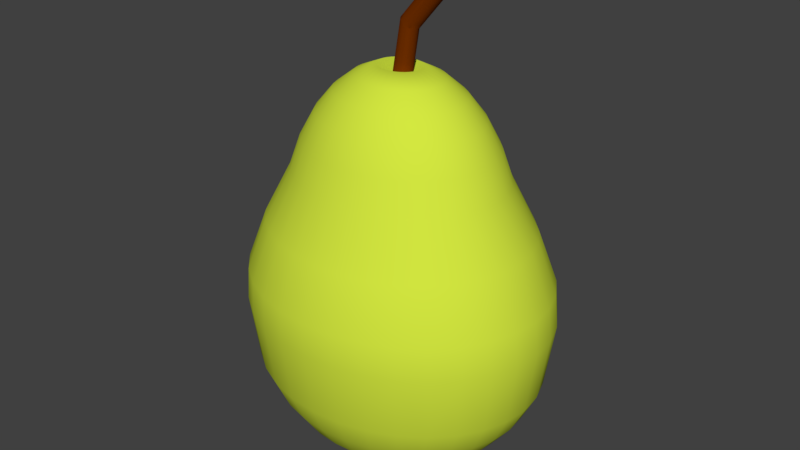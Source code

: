 # Source: Pear.blend  (saved by Blender 2.78.0; exported with 4.5.12 LTS)
import bpy
from mathutils import Matrix  # noqa: F401  (used for matrix-valued properties, if any)

bpy.ops.wm.read_factory_settings(use_empty=True)
scene = bpy.context.scene
scene.name = 'Scene'

# ---- collections
col_collection_1 = bpy.data.collections.new('Collection 1'); scene.collection.children.link(col_collection_1)

# ---- materials (node trees are filled in below, after node groups)
mat_wood_bottom = bpy.data.materials.new('Wood/Bottom')
mat_wood_bottom.alpha_threshold = 0.0
mat_wood_bottom.use_transparent_shadow = False
mat_wood_bottom.diffuse_color = (0.1679, 0.02879, 0.0, 1.0)
mat_wood_bottom.roughness = 0.5
mat_wood_bottom.specular_intensity = 0.0
mat_pear = bpy.data.materials.new('Pear')
mat_pear.alpha_threshold = 0.0
mat_pear.use_transparent_shadow = False
mat_pear.diffuse_color = (0.6515, 0.8, 0.05127, 1.0)
mat_pear.roughness = 0.5

# ---- material node trees

# ---- world
world_world = bpy.data.worlds.new('World'); scene.world = world_world
world_world.color = (0.05088, 0.05088, 0.05088)
world_world.use_sun_shadow = False
world_world.sun_shadow_jitter_overblur = 0.0
world_world.cycles.sampling_method = 'MANUAL'

# ---- meshes
me_mesh = bpy.data.meshes.new('Mesh')
me_mesh.from_pydata([(-2.341, 0.7638, -0.9814), (4.269, 1.104, 0.9444), (-2.114, 0.7408, -0.9836), (4.495, 1.048, 0.9315), (-1.896, 0.6798, -0.9858), (4.707, 1.06, 0.9196), (-1.696, 0.5833, -0.9877), (4.896, 0.8655, 0.9091), (-1.521, 0.4549, -0.9894), (4.933, 0.7542, 0.9004), (-1.379, 0.2997, -0.9907), (5.057, 0.553, 0.894), (-1.277, 0.1241, -0.9916), (5.264, 0.332, 0.89), (-1.217, -0.065, -0.992), (5.305, 0.09955, 0.8996), (-1.2, -0.261, -0.9919), (5.299, -0.1353, 0.9008), (-1.226, -0.4564, -0.9914), (5.249, -0.3636, 0.9047), (-1.295, -0.6436, -0.9904), (5.156, -0.5766, 0.9), (-1.404, -0.8156, -0.989), (5.023, -0.766, 0.9085), (-1.55, -0.9656, -0.9873), (4.856, -0.9246, 0.9188), (-1.727, -1.088, -0.9853), (4.661, -1.046, 0.9307), (-1.927, -1.178, -0.9832), (4.445, -1.227, 0.9436), (-2.144, -1.232, -0.9809), (4.217, -1.13, 0.957), (-2.369, -1.249, -0.9787), (3.986, -1.09, 0.9704), (-2.594, -1.227, -0.9766), (3.76, -0.8891, 0.9834), (-2.809, -1.167, -0.9746), (3.548, -0.7894, 0.9953), (-3.006, -1.072, -0.9729), (3.359, -0.7954, 1.006), (-3.179, -0.9452, -0.9715), (3.38, -0.6828, 1.014), (-3.32, -0.7915, -0.9704), (3.256, -0.4816, 1.021), (-3.426, -0.6162, -0.9697), (3.172, -0.2606, 1.025), (-3.494, -0.4259, -0.9693), (2.951, -0.02815, 1.026), (-3.515, -0.2286, -0.9692), (2.956, 0.2067, 1.025), (-3.49, -0.03192, -0.9696), (3.006, 0.435, 1.029), (-3.422, 0.1566, -0.9704), (3.099, 0.5292, 1.015), (-3.313, 0.3296, -0.9716), (3.232, 0.7187, 1.006), (-3.167, 0.4805, -0.9731), (3.399, 0.8773, 0.9961), (-2.989, 0.6035, -0.9749), (3.594, 0.999, 0.9965), (-2.787, 0.6938, -0.9769), (3.81, 1.079, 0.9836), (-2.568, 0.7479, -0.9791), (4.038, 1.115, 0.9702), (3.504, 1.031, 0.8583), (3.693, 0.9842, 0.8475), (3.869, 0.9012, 0.8376), (4.027, 0.7851, 0.8288), (4.16, 0.6405, 0.8216), (4.264, 0.4729, 0.8163), (4.334, 0.2887, 0.8129), (4.367, 0.09497, 0.8117), (4.363, -0.1008, 0.8128), (4.321, -0.291, 0.816), (4.243, -0.4685, 0.8212), (4.133, -0.6263, 0.8283), (3.994, -0.7585, 0.8369), (3.831, -0.86, 0.8468), (3.651, -0.9267, 0.8576), (3.461, -0.9563, 0.8688), (3.268, -0.9475, 0.88), (3.08, -0.9007, 0.8907), (2.904, -0.8176, 0.9007), (2.746, -0.7016, 0.9094), (2.612, -0.557, 0.9166), (2.509, -0.3893, 0.922), (2.439, -0.2051, 0.9253), (2.406, -0.01145, 0.9265), (2.41, 0.1843, 0.9255), (2.452, 0.3745, 0.9223), (2.529, 0.552, 0.917), (2.64, 0.7099, 0.9099), (2.779, 0.842, 0.9013), (2.942, 0.9435, 0.8914), (3.122, 1.01, 0.8807), (3.311, 1.04, 0.8695), (0.326, 0.8235, 0.4463), (0.5025, 0.7405, 0.4364), (0.6604, 0.6245, 0.4277), (0.7937, 0.4798, 0.4205), (0.8973, 0.3122, 0.4151), (0.9672, 0.128, 0.4118), (1.001, -0.06568, 0.4106), (0.9964, -0.2614, 0.4116), (0.9546, -0.4517, 0.4148), (0.8769, -0.6291, 0.4201), (0.7663, -0.787, 0.4271), (0.627, -0.9192, 0.4358), (0.4643, -1.021, 0.4457), (0.2846, -1.087, 0.4564), (0.0947, -1.117, 0.4676), (-0.09808, -1.108, 0.4788), (-0.2863, -1.061, 0.4896), (-0.4628, -0.9783, 0.4995), (-0.6208, -0.8622, 0.5083), (-0.7541, -0.7176, 0.5155), (-0.8577, -0.55, 0.5208), (-0.9275, -0.3658, 0.5242), (-0.961, -0.1721, 0.5253), (-0.9567, 0.02364, 0.5243), (-0.915, 0.2139, 0.5211), (-0.8373, 0.3914, 0.5159), (-0.7266, 0.5492, 0.5088), (-0.5873, 0.6814, 0.5001), (-0.4247, 0.7828, 0.4903), (-0.245, 0.8496, 0.4795), (-0.05505, 0.8792, 0.4683), (0.1377, 0.8704, 0.4571), (0.6089, 0.8928, 0.5133), (0.7972, 0.846, 0.5025), (0.9736, 0.763, 0.4925), (1.132, 0.6469, 0.4838), (1.265, 0.5023, 0.4766), (1.368, 0.3347, 0.4712), (1.438, 0.1505, 0.4679), (1.472, -0.04319, 0.4667), (1.468, -0.2389, 0.4678), (1.426, -0.4292, 0.471), (1.348, -0.6066, 0.4762), (1.237, -0.7645, 0.4833), (1.098, -0.8967, 0.4919), (0.9355, -0.9981, 0.5018), (0.7558, -1.065, 0.5126), (0.5659, -1.094, 0.5237), (0.3731, -1.086, 0.5349), (0.1849, -1.039, 0.5457), (0.008371, -0.9558, 0.5557), (-0.1496, -0.8398, 0.5644), (-0.2829, -0.6951, 0.5716), (-0.3865, -0.5275, 0.577), (-0.4563, -0.3433, 0.5803), (-0.4898, -0.1496, 0.5815), (-0.4855, 0.04612, 0.5805), (-0.4438, 0.2364, 0.5773), (-0.3661, 0.4138, 0.572), (-0.2555, 0.5717, 0.5649), (-0.1161, 0.7039, 0.5563), (0.0465, 0.8053, 0.5464), (0.2262, 0.8721, 0.5357), (0.4161, 0.9016, 0.5245), (-2.341, 0.7638, -0.9814), (-2.114, 0.7408, -0.9836), (4.495, 1.048, 0.9315), (4.269, 1.104, 0.9444), (-1.896, 0.6798, -0.9858), (4.707, 1.06, 0.9196), (-1.696, 0.5833, -0.9877), (4.896, 0.8655, 0.9091), (-1.521, 0.4549, -0.9894), (4.933, 0.7542, 0.9004), (-1.379, 0.2997, -0.9907), (5.057, 0.553, 0.894), (-1.277, 0.1241, -0.9916), (5.264, 0.332, 0.89), (-1.217, -0.065, -0.992), (5.305, 0.09955, 0.8996), (-1.2, -0.261, -0.9919), (5.299, -0.1353, 0.9008), (-1.226, -0.4564, -0.9914), (5.249, -0.3636, 0.9047), (-1.295, -0.6436, -0.9904), (5.156, -0.5766, 0.9), (-1.404, -0.8156, -0.989), (5.023, -0.766, 0.9085), (-1.55, -0.9656, -0.9873), (4.856, -0.9246, 0.9188), (-1.727, -1.088, -0.9853), (4.661, -1.046, 0.9307), (-1.927, -1.178, -0.9832), (4.445, -1.227, 0.9436), (4.445, -1.227, 0.9436), (-2.144, -1.232, -0.9809), (4.217, -1.13, 0.957), (-2.369, -1.249, -0.9787), (3.986, -1.09, 0.9704), (-2.594, -1.227, -0.9766), (-2.809, -1.167, -0.9746), (-3.006, -1.072, -0.9729), (-3.179, -0.9452, -0.9715), (-3.32, -0.7915, -0.9704), (-3.426, -0.6162, -0.9697), (-3.494, -0.4259, -0.9693), (-3.515, -0.2286, -0.9692), (-3.49, -0.03192, -0.9696), (-3.422, 0.1566, -0.9704), (-3.313, 0.3296, -0.9716), (-3.167, 0.4805, -0.9731), (-2.989, 0.6035, -0.9749), (-2.787, 0.6938, -0.9769), (3.81, 1.079, 0.9836), (3.81, 1.079, 0.9836), (-2.568, 0.7479, -0.9791), (4.038, 1.115, 0.9702), (4.038, 1.115, 0.9702), (0.6089, 0.8928, 0.5133), (3.268, -0.9475, 0.88), (3.268, -0.9475, 0.88), (3.311, 1.04, 0.8695), (3.461, -0.9563, 0.8688), (0.5659, -1.094, 0.5237), (0.3731, -1.086, 0.5349), (-0.09808, -1.108, 0.4788), (0.4161, 0.9016, 0.5245), (0.1377, 0.8704, 0.4571), (0.326, 0.8235, 0.4463), (0.5025, 0.7405, 0.4364), (0.6604, 0.6245, 0.4277), (0.627, -0.9192, 0.4358), (0.4643, -1.021, 0.4457), (-0.2863, -1.061, 0.4896), (-0.4628, -0.9783, 0.4995), (-0.4247, 0.7828, 0.4903)], [], [(64, 163, 162, 65), (65, 162, 165, 66), (66, 165, 167, 67), (67, 167, 169, 68), (68, 169, 171, 69), (69, 171, 173, 70), (70, 173, 175, 71), (71, 175, 177, 72), (72, 177, 179, 73), (73, 179, 181, 74), (74, 181, 183, 75), (75, 183, 185, 76), (76, 185, 187, 77), (77, 187, 189, 78), (78, 190, 192, 218), (218, 192, 194, 215), (216, 33, 35, 81), (81, 35, 37, 82), (82, 37, 39, 83), (83, 39, 41, 84), (84, 41, 43, 85), (85, 43, 45, 86), (86, 45, 47, 87), (87, 47, 49, 88), (88, 49, 51, 89), (89, 51, 53, 90), (90, 53, 55, 91), (91, 55, 57, 92), (92, 57, 59, 93), (93, 59, 209, 94), (3, 1, 212, 210, 59, 57, 55, 53, 51, 49, 47, 45, 43, 41, 39, 37, 35, 33, 31, 29, 27, 25, 23, 21, 19, 17, 15, 13, 11, 9, 7, 5), (94, 61, 213, 217), (95, 63, 163, 64), (160, 161, 164, 166, 168, 170, 172, 174, 176, 178, 180, 182, 184, 186, 188, 191, 193, 195, 196, 197, 198, 199, 200, 201, 202, 203, 204, 205, 206, 207, 208, 211), (159, 95, 64, 214), (158, 94, 217, 222), (157, 93, 94, 158), (156, 92, 93, 157), (155, 91, 92, 156), (154, 90, 91, 155), (153, 89, 90, 154), (152, 88, 89, 153), (151, 87, 88, 152), (150, 86, 87, 151), (149, 85, 86, 150), (148, 84, 85, 149), (147, 83, 84, 148), (146, 82, 83, 147), (145, 81, 82, 146), (144, 216, 81, 145), (143, 79, 80, 220), (142, 78, 218, 219), (141, 77, 78, 142), (140, 76, 77, 141), (139, 75, 76, 140), (138, 74, 75, 139), (137, 73, 74, 138), (136, 72, 73, 137), (135, 71, 72, 136), (134, 70, 71, 135), (133, 69, 70, 134), (132, 68, 69, 133), (131, 67, 68, 132), (130, 66, 67, 131), (129, 65, 66, 130), (128, 64, 65, 129), (0, 223, 224, 2), (2, 224, 225, 4), (4, 225, 226, 6), (6, 226, 99, 8), (8, 99, 100, 10), (10, 100, 101, 12), (12, 101, 102, 14), (14, 102, 103, 16), (16, 103, 104, 18), (18, 104, 105, 20), (20, 105, 106, 22), (22, 106, 227, 24), (24, 227, 228, 26), (26, 228, 109, 28), (28, 109, 110, 30), (30, 110, 221, 32), (32, 221, 229, 34), (34, 229, 230, 36), (36, 230, 114, 38), (38, 114, 115, 40), (40, 115, 116, 42), (42, 116, 117, 44), (44, 117, 118, 46), (46, 118, 119, 48), (48, 119, 120, 50), (50, 120, 121, 52), (52, 121, 122, 54), (54, 122, 123, 56), (56, 123, 231, 58), (58, 231, 125, 60), (60, 125, 126, 62), (62, 126, 223, 0), (127, 128, 129, 96), (96, 129, 130, 97), (97, 130, 131, 98), (98, 131, 132, 99), (99, 132, 133, 100), (100, 133, 134, 101), (101, 134, 135, 102), (102, 135, 136, 103), (103, 136, 137, 104), (104, 137, 138, 105), (105, 138, 139, 106), (106, 139, 140, 107), (107, 140, 141, 108), (108, 141, 142, 109), (109, 142, 219, 110), (110, 143, 220, 221), (111, 144, 145, 112), (112, 145, 146, 113), (113, 146, 147, 114), (114, 147, 148, 115), (115, 148, 149, 116), (116, 149, 150, 117), (117, 150, 151, 118), (118, 151, 152, 119), (119, 152, 153, 120), (120, 153, 154, 121), (121, 154, 155, 122), (122, 155, 156, 123), (123, 156, 157, 124), (124, 157, 158, 125), (125, 158, 222, 126), (126, 159, 214, 223)])
me_mesh.polygons.foreach_set('use_smooth', [True] * 130)
_uv = me_mesh.uv_layers.new(name='UVMap')
_uv.uv.foreach_set('vector', [0.355, 0.02069, 0.61, 0.05721, 0.6853, 0.02912, 0.4178, -0.00272, 0.4178, 0.9973, 0.6853, 1.029, 0.7559, 1.035, 0.4766, 0.9558, 0.4766, 0.9558, 0.7559, 1.035, 0.819, 0.9379, 0.5292, 0.8977, 0.5292, 0.8977, 0.819, 0.9379, 0.8313, 0.8823, 0.5737, 0.8254, 0.5737, 0.8254, 0.8313, 0.8823, 0.8728, 0.7817, 0.6082, 0.7416, 0.6082, 0.7416, 0.8728, 0.7817, 0.9417, 0.6712, 0.6315, 0.6495, 0.6315, 0.6495, 0.9417, 0.6712, 0.9551, 0.555, 0.6427, 0.5527, 0.6427, 0.5527, 0.9551, 0.555, 0.9534, 0.4375, 0.6412, 0.4548, 0.6412, 0.4548, 0.9534, 0.4375, 0.9367, 0.3234, 0.6273, 0.3597, 0.6273, 0.3597, 0.9367, 0.3234, 0.9056, 0.2169, 0.6014, 0.2709, 0.6014, 0.2709, 0.9056, 0.2169, 0.8614, 0.1222, 0.5645, 0.192, 0.5645, 0.192, 0.8614, 0.1222, 0.8057, 0.04287, 0.5181, 0.1259, 0.5181, 0.1259, 0.8057, 0.04287, 0.7406, -0.01799, 0.4639, 0.07521, 0.4639, 0.07521, 0.7406, -0.01799, 0.6687, -0.1084, 0.404, 0.04182, 0.404, 0.7072, 0.6687, 0.7503, 0.5928, 0.757, 0.3407, 0.7128, 0.3407, 0.7128, 0.5928, 0.757, 0.5156, 0.7637, 0.2764, 0.7184, 0.2764, 0.03144, 0.5156, -0.04005, 0.4403, 0.06066, 0.2137, 0.05484, 0.2137, 0.05484, 0.4403, 0.06066, 0.3698, 0.1105, 0.1548, 0.09636, 0.8215, 0.09636, 1.036, 0.1105, 0.9732, 0.1075, 0.7689, 0.1544, 0.7689, 0.1544, 0.9732, 0.1075, 0.9804, 0.1638, 0.7244, 0.2267, 0.7244, 0.2267, 0.9804, 0.1638, 0.9389, 0.2644, 0.6899, 0.3105, 0.6899, 0.3105, 0.9389, 0.2644, 0.911, 0.3749, 0.6666, 0.4026, 0.6666, 0.4026, 0.911, 0.3749, 0.8372, 0.4911, 0.6555, 0.4995, 0.6555, 0.4995, 0.8372, 0.4911, 0.8389, 0.6085, 0.6569, 0.5973, 0.6569, 0.5973, 0.8389, 0.6085, 0.8556, 0.7227, 0.6708, 0.6925, 0.6708, 0.6925, 0.8556, 0.7227, 0.8866, 0.7698, 0.6967, 0.7812, 0.6967, 0.7812, 0.8866, 0.7698, 0.9309, 0.8645, 0.7336, 0.8601, 0.7336, 0.8601, 0.9309, 0.8645, 0.9866, 0.9438, 0.78, 0.9262, 0.78, 0.9262, 0.9866, 0.9438, 1.052, 1.005, 0.8342, 0.9769, 0.1676, 0.9769, 0.385, 1.005, 0.4569, 1.045, 0.2275, 1.01, 0.6853, 0.02912, 0.61, 0.05721, 0.5329, 0.06249, 0.4569, 0.04475, 0.385, 0.004686, 0.3199, -0.05617, 0.2642, -0.1355, 0.22, -0.2302, 0.1889, -0.2773, 0.1722, -0.3915, 0.1705, -0.5089, 0.2443, -0.6251, 0.2723, -0.7356, 0.3137, -0.8362, 0.3066, -0.8925, 0.3698, -0.8895, 0.4403, -0.9393, 0.5156, -1.04, 0.5928, -1.06, 0.6687, -1.108, 0.7406, -1.018, 0.8057, -0.9571, 0.8614, -0.8778, 0.9056, -0.7831, 0.9367, -0.6766, 0.9534, -0.5625, 0.9551, -0.445, 0.9417, -0.3288, 0.8728, -0.2183, 0.8313, -0.1177, 0.819, -0.06205, 0.7559, 0.03529, 0.2275, 0.7188, 0.4569, 0.7703, 0.5329, 0.7636, 0.2908, 0.7132, 0.2908, 0.7132, 0.5329, 0.7636, 0.61, 0.7507, 0.355, 0.7076, 0.4068, 0.8871, 0.4824, 0.8756, 0.5549, 0.8451, 0.6216, 0.7968, 0.6798, 0.7326, 0.7272, 0.655, 0.7614, 0.5672, 0.7811, 0.4727, 0.7869, 0.3747, 0.7783, 0.277, 0.7553, 0.1834, 0.7188, 0.09741, 0.6702, 0.02238, 0.6114, -0.03882, 0.5445, -0.08386, 0.4722, -0.111, 0.3972, -0.1192, 0.3224, -0.1082, 0.2507, -0.07836, 0.1848, -0.03082, 0.1273, 0.03258, 0.08034, 0.1094, 0.0448, 0.1971, 0.02236, 0.2922, 0.01537, 0.3909, 0.02345, 0.4892, 0.04615, 0.5835, 0.0826, 0.67, 0.1314, 0.7454, 0.1906, 0.8069, 0.258, 0.8521, 0.331, 0.8791, 0.659, 0.5407, 1.624, 0.7132, 1.688, 0.7076, 0.7232, 0.5351, 0.5957, 0.5463, 1.561, 0.7188, 1.624, 0.7132, 0.659, 0.5407, 0.5358, 0.9078, 1.501, 0.9769, 1.561, 1.01, 0.5957, 0.9412, 0.4816, 0.8571, 1.447, 0.9262, 1.501, 0.9769, 0.5358, 0.9078, 0.4351, 0.791, 1.4, 0.8601, 1.447, 0.9262, 0.4816, 0.8571, 0.3982, 0.7121, 1.363, 0.7812, 1.4, 0.8601, 0.4351, 0.791, 0.3723, 0.6234, 1.337, 0.6925, 1.363, 0.7812, 0.3982, 0.7121, 0.3584, 0.5282, 1.324, 0.5973, 1.337, 0.6925, 0.3723, 0.6234, 0.357, 0.4304, 1.322, 0.4995, 1.324, 0.5973, 0.3584, 0.5282, 0.3682, 0.3335, 1.333, 0.4026, 1.322, 0.4995, 0.357, 0.4304, 0.3915, 0.2414, 1.357, 0.3105, 1.333, 0.4026, 0.3682, 0.3335, 0.426, 0.1576, 1.391, 0.2267, 1.357, 0.3105, 0.3915, 0.2414, 0.4704, 0.08531, 1.436, 0.1544, 1.391, 0.2267, 0.426, 0.1576, 0.5231, 0.02728, 1.488, 0.09636, 1.436, 0.1544, 0.4704, 0.08531, 0.5819, 0.9858, 1.547, 1.055, 1.488, 1.096, 0.5231, 1.027, 0.6446, 0.9624, 1.61, 1.031, 1.547, 1.055, 0.5819, 0.9858, 0.7089, 0.5403, 1.674, 0.7128, 1.61, 0.7184, 0.6446, 0.5459, 0.7722, 0.5347, 1.737, 0.7072, 1.674, 0.7128, 0.7089, 0.5403, 0.8321, 0.006127, 1.797, 0.07521, 1.737, 0.04182, 0.7722, -0.02726, 0.2197, 0.05684, 1.185, 0.1259, 1.131, 0.07521, 0.1654, 0.006127, 0.2661, 0.1229, 1.231, 0.192, 1.185, 0.1259, 0.2197, 0.05684, 0.303, 0.2019, 1.268, 0.2709, 1.231, 0.192, 0.2661, 0.1229, 0.3289, 0.2906, 1.294, 0.3597, 1.268, 0.2709, 0.303, 0.2019, 0.3428, 0.3857, 1.308, 0.4548, 1.294, 0.3597, 0.3289, 0.2906, 0.3442, 0.4836, 1.309, 0.5527, 1.308, 0.4548, 0.3428, 0.3857, 0.3331, 0.5804, 1.298, 0.6495, 1.309, 0.5527, 0.3442, 0.4836, 0.3098, 0.6725, 1.275, 0.7416, 1.298, 0.6495, 0.3331, 0.5804, 0.2752, 0.7563, 1.24, 0.8254, 1.275, 0.7416, 0.3098, 0.6725, 0.2308, 0.8287, 1.196, 0.8977, 1.24, 0.8254, 0.2752, 0.7563, 0.1782, 0.8867, 1.143, 0.9558, 1.196, 0.8977, 0.2308, 0.8287, 0.786, 0.9282, 1.751, 0.9973, 1.81, 0.9558, 0.8448, 0.8867, 0.7232, 0.9516, 1.688, 1.021, 1.751, 0.9973, 0.786, 0.9282, 0.4068, 0.7878, 1.233, 1.507, 1.296, 1.502, 0.4824, 0.7867, 0.4824, 0.7867, 1.296, 1.502, 1.354, 1.497, 0.5549, 0.7856, 0.5549, 0.7856, 1.354, 1.497, 1.407, 1.492, 0.6216, 0.7846, 0.6216, 0.7968, 1.407, 0.8174, 1.452, 0.7451, 0.6798, 0.7326, 0.6798, 0.7326, 1.452, 0.7451, 1.486, 0.6613, 0.7272, 0.655, 0.7272, 0.655, 1.486, 0.6613, 1.509, 0.5692, 0.7614, 0.5672, 0.7614, 0.5672, 1.509, 0.5692, 1.52, 0.4723, 0.7811, 0.4727, 0.7811, 0.4727, 1.52, 0.4723, 1.519, 0.3745, 0.7869, 0.3747, 0.7869, 0.3747, 1.519, 0.3745, 1.505, 0.2794, 0.7783, 0.277, 0.7783, 0.277, 1.505, 0.2794, 1.479, 0.1906, 0.7553, 0.1834, 0.7553, 0.1834, 1.479, 0.1906, 1.442, 0.1117, 0.7188, 0.09741, 0.7188, 0.09741, 1.442, 0.1117, 1.396, 0.0456, 0.6702, 0.02238, 0.6702, 0.7848, 1.396, 1.496, 1.342, 1.501, 0.6114, 0.7858, 0.6114, 0.7858, 1.342, 1.501, 1.282, 1.507, 0.5445, 0.7869, 0.5445, 0.7869, 1.282, 1.507, 1.219, 1.512, 0.4722, 0.788, 0.4722, 0.788, 1.219, 1.512, 1.154, 1.518, 0.3972, 0.7891, 0.3972, 0.7891, 1.154, 1.518, 1.091, 1.523, 0.3224, 0.7902, 0.3224, 0.7902, 1.091, 1.523, 1.033, 1.528, 0.2507, 0.7912, 0.2507, 0.9216, 1.033, 1.016, 0.98, 1.074, 0.1848, 0.9692, 0.1848, 0.9692, 0.98, 1.074, 0.9356, 1.146, 0.1273, 1.033, 0.7939, 0.03258, 1.602, 0.1464, 1.568, 0.2302, 0.747, 0.1094, 0.747, 0.1094, 1.568, 0.2302, 1.544, 0.3223, 0.7115, 0.1971, 0.7115, 0.1971, 1.544, 0.3223, 1.533, 0.4191, 0.689, 0.2922, 0.689, 0.2922, 1.533, 0.4191, 1.535, 0.517, 0.682, 0.3909, 0.682, 0.3909, 1.535, 0.517, 1.549, 0.6121, 0.6901, 0.4892, 0.6901, 0.4892, 1.549, 0.6121, 1.575, 0.7009, 0.7128, 0.5835, 0.7128, 0.5835, 1.575, 0.7009, 1.611, 0.7798, 0.7493, 0.67, 0.7493, 0.67, 1.611, 0.7798, 1.658, 0.8459, 0.7981, 0.7454, 0.7981, 0.7919, 1.658, 1.529, 1.712, 1.524, 0.8573, 0.791, 0.1906, 0.791, 1.045, 1.524, 1.105, 1.518, 0.258, 0.79, 0.258, 0.79, 1.105, 1.518, 1.169, 1.513, 0.331, 0.7889, 0.331, 0.7889, 1.169, 1.513, 1.233, 1.507, 0.4068, 0.7878, 0.5662, 0.9404, 0.7232, 0.9516, 0.786, 0.9282, 0.6289, 0.917, 0.6289, 0.917, 0.786, 0.9282, 0.8448, 0.8867, 0.6878, 0.8754, 0.6878, 0.8754, 0.8448, 0.8867, 0.8975, 0.8287, 0.7404, 0.8174, 0.7404, 0.8174, 0.8975, 0.8287, 0.9419, 0.7563, 0.7848, 0.7451, 0.7848, 0.7451, 0.9419, 0.7563, 0.9764, 0.6725, 0.8194, 0.6613, 0.8194, 0.6613, 0.9764, 0.6725, 0.9997, 0.5804, 0.8427, 0.5692, 0.176, 0.5692, 0.3331, 0.5804, 0.3442, 0.4836, 0.1871, 0.4723, 0.1871, 0.4723, 0.3442, 0.4836, 0.3428, 0.3857, 0.1857, 0.3745, 0.1857, 0.3745, 0.3428, 0.3857, 0.3289, 0.2906, 0.1718, 0.2794, 0.1718, 0.2794, 0.3289, 0.2906, 0.303, 0.2019, 0.1459, 0.1906, 0.8126, 0.1906, 0.9696, 0.2019, 0.9328, 0.1229, 0.7757, 0.1117, 0.7757, 0.1117, 0.9328, 0.1229, 0.8863, 0.05684, 0.7293, 0.0456, 0.7293, 0.0456, 0.8863, 0.05684, 0.8321, 0.006127, 0.6751, -0.005115, 0.6751, 0.9949, 0.8321, 1.006, 0.7722, 0.9727, 0.6151, 0.9615, 0.6151, 0.5067, 0.7722, 0.5347, 0.7089, 0.5403, 0.5518, 0.5123, 0.5518, 0.5123, 0.7089, 0.5403, 0.6446, 0.5459, 0.4876, 0.5179, 0.4876, 0.9511, 0.6446, 0.9624, 0.5819, 0.9858, 0.4248, 0.9745, 0.4248, 0.9745, 0.5819, 0.9858, 0.5231, 1.027, 0.366, 1.016, 0.366, 0.01604, 0.5231, 0.02728, 0.4704, 0.08531, 0.3134, 0.07407, 0.3134, 0.07407, 0.4704, 0.08531, 0.426, 0.1576, 0.2689, 0.1464, 0.2689, 0.1464, 0.426, 0.1576, 0.3915, 0.2414, 0.2344, 0.2302, 0.2344, 0.2302, 0.3915, 0.2414, 0.3682, 0.3335, 0.2111, 0.3223, 0.2111, 0.3223, 0.3682, 0.3335, 0.357, 0.4304, 0.2, 0.4191, 0.2, 0.4191, 0.357, 0.4304, 0.3584, 0.5282, 0.2014, 0.517, 0.2014, 0.517, 0.3584, 0.5282, 0.3723, 0.6234, 0.2153, 0.6121, 0.2153, 0.6121, 0.3723, 0.6234, 0.3982, 0.7121, 0.2412, 0.7009, 0.2412, 0.7009, 0.3982, 0.7121, 0.4351, 0.791, 0.2781, 0.7798, 0.2781, 0.7798, 0.4351, 0.791, 0.4816, 0.8571, 0.3245, 0.8459, 0.3245, 0.8459, 0.4816, 0.8571, 0.5358, 0.9078, 0.3787, 0.8966, 0.3787, 0.8966, 0.5358, 0.9078, 0.5957, 0.9412, 0.4386, 0.93, 0.4386, 0.5182, 0.5957, 0.5463, 0.659, 0.5407, 0.5019, 0.5126, 0.5019, 0.5126, 0.659, 0.5407, 0.7232, 0.5351, 0.5662, 0.507])
me_mesh.materials.append(mat_wood_bottom)
me_mesh.use_remesh_preserve_volume = False
me_mesh.use_remesh_preserve_attributes = False
me_mesh.use_mirror_vertex_groups = False
me_mesh.update()
me_mesh.normals_split_custom_set([tuple(v) for v in zip(*[iter([0.03417, 0.6826, -0.73, 0.05311, 0.4804, -0.8755, 0.03339, 0.4438, -0.8955, 0.07349, 0.3957, -0.9154, 0.07349, 0.3957, -0.9154, 0.03339, 0.4438, -0.8955, 0.07028, 0.1697, -0.983, 0.07127, 0.3082, -0.9486, 0.07127, 0.3082, -0.9486, 0.07028, 0.1697, -0.983, 0.07936, 0.1251, -0.989, 0.09151, 0.15, -0.9844, 0.09151, 0.15, -0.9844, 0.07936, 0.1251, -0.989, 0.08588, 0.09868, -0.9914, 0.09742, 0.1105, -0.9891, 0.09742, 0.1105, -0.9891, 0.08588, 0.09868, -0.9914, 0.0854, 0.07901, -0.9932, 0.09971, 0.07925, -0.9919, 0.09971, 0.07925, -0.9919, 0.0854, 0.07901, -0.9932, 0.08669, 0.02256, -0.996, 0.1001, 0.04099, -0.9941, 0.1001, 0.04099, -0.9941, 0.08669, 0.02256, -0.996, 0.09082, -0.005922, -0.9958, 0.1034, 0.001112, -0.9946, 0.1034, 0.001112, -0.9946, 0.09082, -0.005922, -0.9958, 0.0928, -0.0213, -0.9955, 0.1053, -0.02313, -0.9942, 0.1053, -0.02313, -0.9942, 0.0928, -0.0213, -0.9955, 0.08987, -0.03794, -0.9952, 0.104, -0.04756, -0.9934, 0.104, -0.04756, -0.9934, 0.08987, -0.03794, -0.9952, 0.08213, -0.06035, -0.9948, 0.09937, -0.08543, -0.9914, 0.09937, -0.08543, -0.9914, 0.08213, -0.06035, -0.9948, 0.07216, -0.1089, -0.9914, 0.09526, -0.1341, -0.9864, 0.09526, -0.1341, -0.9864, 0.07216, -0.1089, -0.9914, 0.06493, -0.1492, -0.9867, 0.09092, -0.1921, -0.9772, 0.09092, -0.1921, -0.9772, 0.06493, -0.1492, -0.9867, 0.05522, -0.1835, -0.9815, 0.08761, -0.2445, -0.9657, 0.08761, -0.2445, -0.9657, 0.05522, -0.1835, -0.9815, 0.05054, -0.1745, -0.9834, -0.0007972, -0.5925, -0.8056, -0.0007972, -0.5925, -0.8056, -0.1596, -0.7552, -0.6357, -0.1578, -0.7624, -0.6276, -0.02169, -0.8576, -0.5138, -0.02169, -0.8576, -0.5138, -0.1578, -0.7624, -0.6276, -0.127, -0.8649, -0.4856, -0.127, -0.8649, -0.4856, -0.1462, -0.3626, 0.9204, 0.0219, -0.05885, 0.998, -0.04555, -0.1768, 0.9832, -0.1012, -0.4264, 0.8988, -0.1012, -0.4264, 0.8988, -0.04555, -0.1768, 0.9832, -0.03456, -0.1997, 0.9793, -0.1223, -0.4308, 0.8941, -0.1223, -0.4308, 0.8941, -0.03456, -0.1997, 0.9793, -0.1089, -0.3508, 0.9301, -0.1315, -0.2077, 0.9693, -0.1315, -0.2077, 0.9693, -0.1089, -0.3508, 0.9301, -0.04747, -0.06179, 0.997, -0.1284, -0.129, 0.9833, -0.1284, -0.129, 0.9833, -0.04747, -0.06179, 0.997, -0.04831, -0.05406, 0.9974, -0.1267, -0.0863, 0.9882, -0.1267, -0.0863, 0.9882, -0.04831, -0.05406, 0.9974, -0.04304, -0.03795, 0.9984, -0.1327, -0.06654, 0.9889, -0.1327, -0.06654, 0.9889, -0.04304, -0.03795, 0.9984, -0.08256, -0.03445, 0.996, -0.1426, -0.02486, 0.9895, -0.1426, -0.02486, 0.9895, -0.08256, -0.03445, 0.996, -0.0702, 0.01571, 0.9974, -0.1494, 0.02524, 0.9885, -0.1494, 0.02524, 0.9885, -0.0702, 0.01571, 0.9974, -0.0841, 0.08052, 0.9932, -0.1514, 0.07851, 0.9854, -0.1514, 0.07851, 0.9854, -0.0841, 0.08052, 0.9932, -0.0551, 0.08503, 0.9949, -0.1473, 0.142, 0.9788, -0.1473, 0.142, 0.9788, -0.0551, 0.08503, 0.9949, -0.058, 0.1145, 0.9917, -0.1418, 0.177, 0.9739, -0.1418, 0.177, 0.9739, -0.058, 0.1145, 0.9917, -0.06243, 0.161, 0.985, -0.1431, 0.261, 0.9547, -0.1431, 0.261, 0.9547, -0.06243, 0.161, 0.985, -0.0687, 0.3138, 0.947, -0.1479, 0.4026, 0.9033, -0.1479, 0.4026, 0.9033, -0.0687, 0.3138, 0.947, -0.1767, 0.601, 0.7795, -0.1409, 0.7389, 0.659, 0.05935, 0.003611, 0.9982, 0.05935, 0.003611, 0.9982, 0.05935, 0.003611, 0.9982, 0.05935, 0.003611, 0.9982, -0.0687, 0.3138, 0.947, -0.06243, 0.161, 0.985, -0.058, 0.1145, 0.9917, -0.0551, 0.08503, 0.9949, -0.0841, 0.08052, 0.9932, -0.0702, 0.01571, 0.9974, -0.08256, -0.03445, 0.996, -0.04304, -0.03795, 0.9984, -0.04831, -0.05406, 0.9974, -0.04747, -0.06179, 0.997, -0.1089, -0.3508, 0.9301, -0.03456, -0.1997, 0.9793, -0.04555, -0.1768, 0.9832, 0.0219, -0.05885, 0.998, 0.05935, 0.003611, 0.9982, 0.05935, 0.003611, 0.9982, 0.05935, 0.003611, 0.9982, 0.05935, 0.003611, 0.9982, 0.05935, 0.003611, 0.9982, 0.05935, 0.003611, 0.9982, 0.05935, 0.003611, 0.9982, 0.05935, 0.003611, 0.9982, 0.05935, 0.003611, 0.9982, 0.05935, 0.003611, 0.9982, 0.05935, 0.003611, 0.9982, 0.05935, 0.003611, 0.9982, 0.05935, 0.003611, 0.9982, 0.05935, 0.003611, 0.9982, -0.1409, 0.7389, 0.659, -0.134, 0.9576, 0.2552, -0.134, 0.9576, 0.2552, -0.1322, 0.9529, 0.273, 0.01142, 0.8807, -0.4736, -0.01134, 0.8262, -0.5633, 0.05311, 0.4804, -0.8755, 0.03417, 0.6826, -0.73, -0.009818, -0.001166, -1.0, -0.009818, -0.001166, -1.0, -0.009818, -0.001166, -1.0, -0.009818, -0.001166, -1.0, -0.009818, -0.001166, -1.0, -0.009818, -0.001166, -1.0, -0.009818, -0.001166, -1.0, -0.009818, -0.001166, -1.0, -0.009818, -0.001166, -1.0, -0.009818, -0.001166, -1.0, -0.009818, -0.001166, -1.0, -0.009818, -0.001166, -1.0, -0.009818, -0.001166, -1.0, -0.009818, -0.001166, -1.0, -0.009818, -0.001166, -1.0, -0.009818, -0.001166, -1.0, -0.009818, -0.001166, -1.0, -0.009818, -0.001166, -1.0, -0.009818, -0.001166, -1.0, -0.009818, -0.001166, -1.0, -0.009818, -0.001166, -1.0, -0.009818, -0.001166, -1.0, -0.009818, -0.001166, -1.0, -0.009818, -0.001166, -1.0, -0.009818, -0.001166, -1.0, -0.009818, -0.001166, -1.0, -0.009818, -0.001166, -1.0, -0.009818, -0.001166, -1.0, -0.009818, -0.001166, -1.0, -0.009818, -0.001166, -1.0, -0.009818, -0.001166, -1.0, -0.009818, -0.001166, -1.0, 0.0133, 0.8847, -0.4659, 0.01142, 0.8807, -0.4736, 0.03417, 0.6826, -0.73, 0.0133, 0.8847, -0.4659, -0.1181, 0.6882, 0.7158, -0.1409, 0.7389, 0.659, -0.1322, 0.9529, 0.273, -0.102, 0.8507, 0.5156, -0.1273, 0.3897, 0.9121, -0.1479, 0.4026, 0.9033, -0.1409, 0.7389, 0.659, -0.1181, 0.6882, 0.7158, -0.1263, 0.2461, 0.961, -0.1431, 0.261, 0.9547, -0.1479, 0.4026, 0.9033, -0.1273, 0.3897, 0.9121, -0.1244, 0.1632, 0.9787, -0.1418, 0.177, 0.9739, -0.1431, 0.261, 0.9547, -0.1263, 0.2461, 0.961, -0.1227, 0.1066, 0.9867, -0.1473, 0.142, 0.9788, -0.1418, 0.177, 0.9739, -0.1244, 0.1632, 0.9787, -0.121, 0.0628, 0.9907, -0.1514, 0.07851, 0.9854, -0.1473, 0.142, 0.9788, -0.1227, 0.1066, 0.9867, -0.1195, 0.02543, 0.9925, -0.1494, 0.02524, 0.9885, -0.1514, 0.07851, 0.9854, -0.121, 0.0628, 0.9907, -0.1179, -0.009219, 0.993, -0.1426, -0.02486, 0.9895, -0.1494, 0.02524, 0.9885, -0.1195, 0.02543, 0.9925, -0.1161, -0.04394, 0.9923, -0.1327, -0.06654, 0.9889, -0.1426, -0.02486, 0.9895, -0.1179, -0.009219, 0.993, -0.1141, -0.08154, 0.9901, -0.1267, -0.0863, 0.9882, -0.1327, -0.06654, 0.9889, -0.1161, -0.04394, 0.9923, -0.1115, -0.1258, 0.9858, -0.1284, -0.129, 0.9833, -0.1267, -0.0863, 0.9882, -0.1141, -0.08154, 0.9901, -0.1077, -0.1834, 0.9771, -0.1315, -0.2077, 0.9693, -0.1284, -0.129, 0.9833, -0.1115, -0.1258, 0.9858, -0.1014, -0.2683, 0.958, -0.1223, -0.4308, 0.8941, -0.1315, -0.2077, 0.9693, -0.1077, -0.1834, 0.9771, -0.0879, -0.417, 0.9047, -0.1012, -0.4264, 0.8988, -0.1223, -0.4308, 0.8941, -0.1014, -0.2683, 0.958, -0.07775, -0.51, 0.8567, -0.1462, -0.3626, 0.9204, -0.1012, -0.4264, 0.8988, -0.0879, -0.417, 0.9047, -0.0133, -0.8847, 0.4659, -0.0133, -0.8847, 0.4659, -0.0133, -0.8847, 0.4659, -0.0133, -0.8847, 0.4659, 0.1181, -0.6882, -0.7158, -0.0007972, -0.5925, -0.8056, -0.02169, -0.8576, -0.5138, 0.102, -0.8507, -0.5156, 0.1273, -0.3897, -0.9121, 0.08761, -0.2445, -0.9657, -0.0007972, -0.5925, -0.8056, 0.1181, -0.6882, -0.7158, 0.1263, -0.2461, -0.961, 0.09092, -0.1921, -0.9772, 0.08761, -0.2445, -0.9657, 0.1273, -0.3897, -0.9121, 0.1244, -0.1632, -0.9787, 0.09526, -0.1341, -0.9864, 0.09092, -0.1921, -0.9772, 0.1263, -0.2461, -0.961, 0.1227, -0.1066, -0.9867, 0.09937, -0.08543, -0.9914, 0.09526, -0.1341, -0.9864, 0.1244, -0.1632, -0.9787, 0.121, -0.0628, -0.9907, 0.104, -0.04756, -0.9934, 0.09937, -0.08543, -0.9914, 0.1227, -0.1066, -0.9867, 0.1195, -0.02543, -0.9925, 0.1053, -0.02313, -0.9942, 0.104, -0.04756, -0.9934, 0.121, -0.0628, -0.9907, 0.1179, 0.009219, -0.993, 0.1034, 0.001112, -0.9946, 0.1053, -0.02313, -0.9942, 0.1195, -0.02543, -0.9925, 0.1161, 0.04394, -0.9923, 0.1001, 0.04099, -0.9941, 0.1034, 0.001112, -0.9946, 0.1179, 0.009219, -0.993, 0.1141, 0.08154, -0.9901, 0.09971, 0.07925, -0.9919, 0.1001, 0.04099, -0.9941, 0.1161, 0.04394, -0.9923, 0.1115, 0.1258, -0.9858, 0.09742, 0.1105, -0.9891, 0.09971, 0.07925, -0.9919, 0.1141, 0.08154, -0.9901, 0.1077, 0.1834, -0.9771, 0.09151, 0.15, -0.9844, 0.09742, 0.1105, -0.9891, 0.1115, 0.1258, -0.9858, 0.1014, 0.2683, -0.958, 0.07127, 0.3082, -0.9486, 0.09151, 0.15, -0.9844, 0.1077, 0.1834, -0.9771, 0.0879, 0.417, -0.9047, 0.07349, 0.3957, -0.9154, 0.07127, 0.3082, -0.9486, 0.1014, 0.2683, -0.958, 0.07775, 0.51, -0.8567, 0.03417, 0.6826, -0.73, 0.07349, 0.3957, -0.9154, 0.0879, 0.417, -0.9047, 0.01073, 0.9952, -0.09749, 0.06665, 0.9279, -0.3669, 0.2537, 0.8418, -0.4764, 0.1741, 0.9182, -0.3557, 0.1741, 0.9182, -0.3557, 0.2537, 0.8418, -0.4764, 0.3524, 0.7009, -0.6201, 0.3017, 0.7806, -0.5473, 0.3017, 0.7806, -0.5473, 0.3524, 0.7009, -0.6201, 0.4207, 0.5603, -0.7135, 0.391, 0.6272, -0.6736, 0.391, 0.6272, -0.6736, 0.4207, 0.5603, -0.7135, 0.2892, 0.2825, -0.9146, 0.4513, 0.4788, -0.7531, 0.4513, 0.4788, -0.7531, 0.2892, 0.2825, -0.9146, 0.3052, 0.1943, -0.9323, 0.4918, 0.3389, -0.8021, 0.4918, 0.3389, -0.8021, 0.3052, 0.1943, -0.9323, 0.3157, 0.1143, -0.942, 0.5179, 0.2057, -0.8303, 0.5179, 0.2057, -0.8303, 0.3157, 0.1143, -0.942, 0.322, 0.03961, -0.9459, 0.5325, 0.07938, -0.8427, 0.5325, 0.07938, -0.8427, 0.322, 0.03961, -0.9459, 0.3251, -0.0339, -0.9451, 0.5379, -0.04396, -0.8419, 0.5379, -0.04396, -0.8419, 0.3251, -0.0339, -0.9451, 0.325, -0.1111, -0.9391, 0.5342, -0.1726, -0.8275, 0.5342, -0.1726, -0.8275, 0.325, -0.1111, -0.9391, 0.3214, -0.1964, -0.9264, 0.5196, -0.3103, -0.7961, 0.5196, -0.3103, -0.7961, 0.3214, -0.1964, -0.9264, 0.3127, -0.2959, -0.9026, 0.4899, -0.4607, -0.7402, 0.4899, -0.4607, -0.7402, 0.3127, -0.2959, -0.9026, 0.4633, -0.5532, -0.6923, 0.4375, -0.6247, -0.6468, 0.4375, -0.6247, -0.6468, 0.4633, -0.5532, -0.6923, 0.3998, -0.7089, -0.581, 0.3511, -0.7935, -0.497, 0.3511, -0.7935, -0.497, 0.3998, -0.7089, -0.581, 0.2017, -0.8474, -0.4912, 0.2206, -0.9357, -0.2755, 0.2206, -0.9357, -0.2755, 0.2017, -0.8474, -0.4912, 0.0799, -0.9888, 0.126, 0.05327, -0.9986, 0.002636, 0.05327, -0.9986, 0.002636, 0.0799, -0.9888, 0.126, -0.01571, -0.9904, 0.1371, -0.1158, -0.9535, 0.2782, -0.1158, -0.9535, 0.2782, -0.01571, -0.9904, 0.1371, -0.1784, -0.9082, 0.3787, -0.2519, -0.8313, 0.4955, -0.2519, -0.8313, 0.4955, -0.1784, -0.9082, 0.3787, -0.3017, -0.7615, 0.5737, -0.3465, -0.6828, 0.6432, -0.3465, -0.6828, 0.6432, -0.3017, -0.7615, 0.5737, -0.2649, -0.4129, 0.8714, -0.4085, -0.5378, 0.7375, -0.4085, -0.5378, 0.7375, -0.2649, -0.4129, 0.8714, -0.2923, -0.3026, 0.9072, -0.4488, -0.4056, 0.7963, -0.4488, -0.4056, 0.7963, -0.2923, -0.3026, 0.9072, -0.3095, -0.2085, 0.9278, -0.4746, -0.2878, 0.8318, -0.4746, -0.2878, 0.8318, -0.3095, -0.2085, 0.9278, -0.3203, -0.1252, 0.939, -0.4911, -0.1791, 0.8525, -0.4911, -0.1791, 0.8525, -0.3203, -0.1252, 0.939, -0.3271, -0.04521, 0.9439, -0.5015, -0.07254, 0.8621, -0.5015, -0.07254, 0.8621, -0.3271, -0.04521, 0.9439, -0.3309, 0.035, 0.943, -0.5067, 0.03411, 0.8615, -0.5067, 0.03411, 0.8615, -0.3309, 0.035, 0.943, -0.3315, 0.1182, 0.936, -0.5064, 0.1431, 0.8504, -0.5064, 0.1431, 0.8504, -0.3315, 0.1182, 0.936, -0.3278, 0.21, 0.9211, -0.4994, 0.2598, 0.8265, -0.4994, 0.2598, 0.8265, -0.3278, 0.21, 0.9211, -0.3176, 0.3164, 0.8939, -0.4829, 0.389, 0.7845, -0.4829, 0.389, 0.7845, -0.3176, 0.3164, 0.8939, -0.2962, 0.4441, 0.8456, -0.4511, 0.534, 0.7151, -0.4511, 0.534, 0.7151, -0.2962, 0.4441, 0.8456, -0.3443, 0.7887, 0.5093, -0.3944, 0.6935, 0.6029, -0.3944, 0.6935, 0.6029, -0.3443, 0.7887, 0.5093, -0.1848, 0.781, 0.5965, -0.3, 0.852, 0.4291, -0.3, 0.852, 0.4291, -0.1848, 0.781, 0.5965, -0.07603, 0.968, 0.239, -0.16, 0.9695, 0.1855, -0.16, 0.9695, 0.1855, -0.07603, 0.968, 0.239, 0.06665, 0.9279, -0.3669, 0.01073, 0.9952, -0.09749, 0.07775, 0.51, -0.8567, 0.07775, 0.51, -0.8567, 0.0879, 0.417, -0.9047, 0.08098, 0.4818, -0.8725, 0.08098, 0.4818, -0.8725, 0.0879, 0.417, -0.9047, 0.1014, 0.2683, -0.958, 0.09891, 0.298, -0.9494, 0.09891, 0.298, -0.9494, 0.1014, 0.2683, -0.958, 0.1077, 0.1834, -0.9771, 0.1066, 0.1989, -0.9742, 0.1066, 0.1989, -0.9742, 0.1077, 0.1834, -0.9771, 0.1115, 0.1258, -0.9858, 0.2892, 0.2825, -0.9146, 0.2892, 0.2825, -0.9146, 0.1115, 0.1258, -0.9858, 0.1141, 0.08154, -0.9901, 0.3052, 0.1943, -0.9323, 0.3052, 0.1943, -0.9323, 0.1141, 0.08154, -0.9901, 0.1161, 0.04394, -0.9923, 0.3157, 0.1143, -0.942, 0.3157, 0.1143, -0.942, 0.1161, 0.04394, -0.9923, 0.1179, 0.009219, -0.993, 0.322, 0.03961, -0.9459, 0.322, 0.03961, -0.9459, 0.1179, 0.009219, -0.993, 0.1195, -0.02543, -0.9925, 0.3251, -0.0339, -0.9451, 0.3251, -0.0339, -0.9451, 0.1195, -0.02543, -0.9925, 0.121, -0.0628, -0.9907, 0.325, -0.1111, -0.9391, 0.325, -0.1111, -0.9391, 0.121, -0.0628, -0.9907, 0.1227, -0.1066, -0.9867, 0.3214, -0.1964, -0.9264, 0.3214, -0.1964, -0.9264, 0.1227, -0.1066, -0.9867, 0.1244, -0.1632, -0.9787, 0.3127, -0.2959, -0.9026, 0.3127, -0.2959, -0.9026, 0.1244, -0.1632, -0.9787, 0.1263, -0.2461, -0.961, 0.1267, -0.2742, -0.9533, 0.1267, -0.2742, -0.9533, 0.1263, -0.2461, -0.961, 0.1273, -0.3897, -0.9121, 0.1268, -0.4513, -0.8833, 0.1268, -0.4513, -0.8833, 0.1273, -0.3897, -0.9121, 0.1181, -0.6882, -0.7158, 0.2017, -0.8474, -0.4912, 0.2017, -0.8474, -0.4912, 0.1181, -0.6882, -0.7158, 0.102, -0.8507, -0.5156, 0.0799, -0.9888, 0.126, 0.0799, -0.9888, 0.126, -0.0133, -0.8847, 0.4659, -0.0133, -0.8847, 0.4659, -0.01571, -0.9904, 0.1371, -0.07775, -0.51, 0.8567, -0.07775, -0.51, 0.8567, -0.0879, -0.417, 0.9047, -0.09509, -0.3419, 0.9349, -0.09509, -0.3419, 0.9349, -0.0879, -0.417, 0.9047, -0.1014, -0.2683, 0.958, -0.104, -0.2346, 0.9665, -0.104, -0.2346, 0.9665, -0.1014, -0.2683, 0.958, -0.1077, -0.1834, 0.9771, -0.2649, -0.4129, 0.8714, -0.2649, -0.4129, 0.8714, -0.1077, -0.1834, 0.9771, -0.1115, -0.1258, 0.9858, -0.2923, -0.3026, 0.9072, -0.2923, -0.3026, 0.9072, -0.1115, -0.1258, 0.9858, -0.1141, -0.08154, 0.9901, -0.3095, -0.2085, 0.9278, -0.3095, -0.2085, 0.9278, -0.1141, -0.08154, 0.9901, -0.1161, -0.04394, 0.9923, -0.3203, -0.1252, 0.939, -0.3203, -0.1252, 0.939, -0.1161, -0.04394, 0.9923, -0.1179, -0.009219, 0.993, -0.3271, -0.04521, 0.9439, -0.3271, -0.04521, 0.9439, -0.1179, -0.009219, 0.993, -0.1195, 0.02543, 0.9925, -0.3309, 0.035, 0.943, -0.3309, 0.035, 0.943, -0.1195, 0.02543, 0.9925, -0.121, 0.0628, 0.9907, -0.3315, 0.1182, 0.936, -0.3315, 0.1182, 0.936, -0.121, 0.0628, 0.9907, -0.1227, 0.1066, 0.9867, -0.3278, 0.21, 0.9211, -0.3278, 0.21, 0.9211, -0.1227, 0.1066, 0.9867, -0.1244, 0.1632, 0.9787, -0.3176, 0.3164, 0.8939, -0.3176, 0.3164, 0.8939, -0.1244, 0.1632, 0.9787, -0.1263, 0.2461, 0.961, -0.2962, 0.4441, 0.8456, -0.2962, 0.4441, 0.8456, -0.1263, 0.2461, 0.961, -0.1273, 0.3897, 0.9121, -0.1271, 0.3185, 0.9394, -0.1271, 0.3185, 0.9394, -0.1273, 0.3897, 0.9121, -0.1181, 0.6882, 0.7158, -0.1848, 0.781, 0.5965, -0.1848, 0.781, 0.5965, -0.1181, 0.6882, 0.7158, -0.102, 0.8507, 0.5156, -0.07603, 0.968, 0.239, -0.07603, 0.968, 0.239, 0.0133, 0.8847, -0.4659, 0.0133, 0.8847, -0.4659, 0.06665, 0.9279, -0.3669])] * 3)])
me_sphere = bpy.data.meshes.new('Sphere')
me_sphere.from_pydata([(0.02775, 0.1395, 1.39), (0.05443, 0.2736, 1.333), (0.07901, 0.3972, 1.241), (0.1006, 0.5056, 1.117), (0.1183, 0.5945, 0.9651), (0.1314, 0.6606, 0.7923), (0.1875, 0.9619, 0.1951), (0.192, 0.9651, 7.55e-08), (0.1802, 0.9061, -0.3827), (0.1622, 0.8155, -0.5556), (0.1379, 0.6935, -0.7071), (0.1084, 0.5449, -0.8315), (0.07466, 0.3753, -0.9239), (0.03806, 0.1913, -0.9808), (0.05443, 0.1314, 1.39), (0.1068, 0.2577, 1.333), (0.155, 0.3742, 1.241), (0.1973, 0.4762, 1.117), (0.232, 0.56, 0.9651), (0.2577, 0.6222, 0.7923), (0.3678, 0.9061, 0.1951), (0.3766, 0.9091, 7.55e-08), (0.3536, 0.8536, -0.3827), (0.3182, 0.7682, -0.5556), (0.2706, 0.6533, -0.7071), (0.2126, 0.5133, -0.8315), (0.1464, 0.3536, -0.9239), (0.07466, 0.1802, -0.9808), (0.07901, 0.1183, 1.39), (0.155, 0.232, 1.333), (0.225, 0.3368, 1.241), (0.2864, 0.4286, 1.117), (0.3368, 0.504, 0.9651), (0.3742, 0.56, 0.7923), (0.534, 0.8155, 0.1951), (0.5467, 0.8182, 7.55e-08), (0.5133, 0.7682, -0.3827), (0.4619, 0.6913, -0.5556), (0.3928, 0.5879, -0.7071), (0.3087, 0.4619, -0.8315), (0.2126, 0.3182, -0.9239), (0.1084, 0.1622, -0.9808), (0.1006, 0.1006, 1.39), (0.1973, 0.1973, 1.333), (0.2864, 0.2864, 1.241), (0.3645, 0.3645, 1.117), (0.4286, 0.4286, 0.9651), (0.4762, 0.4762, 0.7923), (0.6796, 0.6935, 0.1951), (0.6958, 0.6958, 7.55e-08), (0.6533, 0.6533, -0.3827), (0.5879, 0.5879, -0.5556), (0.5, 0.5, -0.7071), (0.3928, 0.3928, -0.8315), (0.2706, 0.2706, -0.9239), (0.1379, 0.1379, -0.9808), (0.1183, 0.07901, 1.39), (0.232, 0.155, 1.333), (0.3368, 0.225, 1.241), (0.4286, 0.2864, 1.117), (0.504, 0.3368, 0.9651), (0.56, 0.3742, 0.7923), (0.7992, 0.5449, 0.1951), (0.8182, 0.5467, 7.55e-08), (0.7682, 0.5133, -0.3827), (0.6913, 0.4619, -0.5556), (0.5879, 0.3928, -0.7071), (0.4619, 0.3087, -0.8315), (0.3182, 0.2126, -0.9239), (0.1622, 0.1084, -0.9808), (0.0, -3.258e-07, -0.8077), (0.1314, 0.05443, 1.39), (0.2577, 0.1068, 1.333), (0.3742, 0.155, 1.241), (0.4762, 0.1973, 1.117), (0.56, 0.232, 0.9651), (0.6222, 0.2577, 0.7923), (0.888, 0.3753, 0.1951), (0.9091, 0.3766, 7.55e-08), (0.8536, 0.3536, -0.3827), (0.7682, 0.3182, -0.5556), (0.6533, 0.2706, -0.7071), (0.5133, 0.2126, -0.8315), (0.3536, 0.1464, -0.9239), (0.1802, 0.07466, -0.9808), (0.1395, 0.02775, 1.39), (0.2736, 0.05443, 1.333), (0.3972, 0.07901, 1.241), (0.5056, 0.1006, 1.117), (0.5945, 0.1183, 0.9651), (0.6606, 0.1314, 0.7923), (0.9427, 0.1913, 0.1951), (0.9651, 0.192, 7.55e-08), (0.9061, 0.1802, -0.3827), (0.8155, 0.1622, -0.5556), (0.6935, 0.1379, -0.7071), (0.5449, 0.1084, -0.8315), (0.3753, 0.07466, -0.9239), (0.1913, 0.03806, -0.9808), (0.1422, -3.153e-07, 1.39), (0.279, -3.099e-07, 1.333), (0.405, -3.044e-07, 1.241), (0.5155, -3.099e-07, 1.117), (0.6061, -3.207e-07, 0.9651), (0.6735, -2.774e-07, 0.7923), (0.9612, -3.937e-07, 0.1951), (0.984, -3.776e-07, 7.55e-08), (0.9239, -2.298e-07, -0.3827), (0.8315, -3.341e-07, -0.5556), (0.7071, -3.192e-07, -0.7071), (0.5556, -3.415e-07, -0.8315), (0.3827, -3.043e-07, -0.9239), (0.1951, -3.08e-07, -0.9808), (0.1395, -0.02775, 1.39), (0.2736, -0.05443, 1.333), (0.3972, -0.07901, 1.241), (0.5056, -0.1006, 1.117), (0.5945, -0.1183, 0.9651), (0.6606, -0.1314, 0.7923), (0.9427, -0.1913, 0.1951), (0.9651, -0.192, 7.55e-08), (0.9061, -0.1802, -0.3827), (0.8155, -0.1622, -0.5556), (0.6935, -0.138, -0.7071), (0.5449, -0.1084, -0.8315), (0.3753, -0.07466, -0.9239), (0.1913, -0.03806, -0.9808), (0.1314, -0.05443, 1.39), (0.2577, -0.1068, 1.333), (0.3742, -0.155, 1.241), (0.4762, -0.1973, 1.117), (0.56, -0.232, 0.9651), (0.6222, -0.2577, 0.7923), (0.888, -0.3753, 0.1951), (0.9091, -0.3766, 7.55e-08), (0.8536, -0.3536, -0.3827), (0.7682, -0.3182, -0.5556), (0.6533, -0.2706, -0.7071), (0.5133, -0.2126, -0.8315), (0.3536, -0.1464, -0.9239), (0.1802, -0.07466, -0.9808), (0.1183, -0.07901, 1.39), (0.232, -0.155, 1.333), (0.3368, -0.225, 1.241), (0.4286, -0.2864, 1.117), (0.504, -0.3368, 0.9651), (0.56, -0.3742, 0.7923), (0.7992, -0.5449, 0.1951), (0.8182, -0.5467, 7.55e-08), (0.7682, -0.5133, -0.3827), (0.6913, -0.4619, -0.5556), (0.5879, -0.3928, -0.7071), (0.4619, -0.3087, -0.8315), (0.3182, -0.2126, -0.9239), (0.1622, -0.1084, -0.9808), (0.1006, -0.1006, 1.39), (0.1973, -0.1973, 1.333), (0.2864, -0.2864, 1.241), (0.3645, -0.3645, 1.117), (0.4286, -0.4286, 0.9651), (0.4762, -0.4762, 0.7923), (0.6796, -0.6935, 0.1951), (0.6958, -0.6958, 7.55e-08), (0.6533, -0.6533, -0.3827), (0.5879, -0.5879, -0.5556), (0.5, -0.5, -0.7071), (0.3928, -0.3928, -0.8315), (0.2706, -0.2706, -0.9239), (0.1379, -0.138, -0.9808), (0.07901, -0.1183, 1.39), (0.155, -0.232, 1.333), (0.225, -0.3368, 1.241), (0.2864, -0.4286, 1.117), (0.3368, -0.504, 0.9651), (0.3742, -0.56, 0.7923), (0.534, -0.8155, 0.1951), (0.5467, -0.8182, 7.55e-08), (0.5133, -0.7682, -0.3827), (0.4619, -0.6913, -0.5556), (0.3928, -0.5879, -0.7071), (0.3087, -0.4619, -0.8315), (0.2126, -0.3182, -0.9239), (0.1084, -0.1622, -0.9808), (0.05443, -0.1314, 1.39), (0.1068, -0.2577, 1.333), (0.155, -0.3742, 1.241), (0.1973, -0.4762, 1.117), (0.232, -0.56, 0.9651), (0.2577, -0.6222, 0.7923), (0.3678, -0.9061, 0.1951), (0.3766, -0.9091, 7.55e-08), (0.3536, -0.8536, -0.3827), (0.3182, -0.7682, -0.5556), (0.2706, -0.6533, -0.7071), (0.2126, -0.5133, -0.8315), (0.1464, -0.3536, -0.9239), (0.07466, -0.1802, -0.9808), (0.02775, -0.1395, 1.39), (0.05443, -0.2736, 1.333), (0.07901, -0.3972, 1.241), (0.1006, -0.5056, 1.117), (0.1183, -0.5945, 0.9651), (0.1314, -0.6606, 0.7923), (0.1875, -0.9619, 0.1951), (0.192, -0.9651, 7.55e-08), (0.1802, -0.9061, -0.3827), (0.1622, -0.8155, -0.5556), (0.1379, -0.6935, -0.7071), (0.1084, -0.5449, -0.8315), (0.07466, -0.3753, -0.9239), (0.03806, -0.1913, -0.9808), (2.016e-08, -0.1422, 1.39), (5.547e-08, -0.279, 1.333), (4.461e-08, -0.405, 1.241), (6.586e-09, -0.5155, 1.117), (-3.687e-08, -0.6061, 0.9651), (7.041e-08, -0.6735, 0.7923), (-8.052e-08, -0.9808, 0.1951), (-9.651e-08, -0.984, 7.55e-08), (6.357e-08, -0.9239, -0.3827), (-8.544e-08, -0.8315, -0.5556), (-2.584e-08, -0.7071, -0.7071), (-1.094e-08, -0.5556, -0.8315), (3.964e-09, -0.3827, -0.9239), (3.964e-09, -0.1951, -0.9808), (-0.02775, -0.1395, 1.39), (-0.05443, -0.2736, 1.333), (-0.07901, -0.3972, 1.241), (-0.1006, -0.5056, 1.117), (-0.1183, -0.5945, 0.9651), (-0.1314, -0.6606, 0.7923), (-0.1875, -0.9619, 0.1951), (-0.192, -0.9651, 7.55e-08), (-0.1802, -0.9061, -0.3827), (-0.1622, -0.8155, -0.5556), (-0.1379, -0.6935, -0.7071), (-0.1084, -0.5449, -0.8315), (-0.07466, -0.3753, -0.9239), (-0.03806, -0.1913, -0.9808), (-0.05443, -0.1314, 1.39), (-0.1068, -0.2577, 1.333), (-0.155, -0.3742, 1.241), (-0.1973, -0.4762, 1.117), (-0.232, -0.56, 0.9651), (-0.2577, -0.6222, 0.7923), (-0.3678, -0.9061, 0.1951), (-0.3766, -0.9091, 7.55e-08), (-0.3536, -0.8536, -0.3827), (-0.3182, -0.7682, -0.5556), (-0.2706, -0.6533, -0.7071), (-0.2126, -0.5133, -0.8315), (-0.1464, -0.3536, -0.9239), (-0.07466, -0.1802, -0.9808), (-1.065e-07, -5.122e-07, 1.305), (-0.07901, -0.1183, 1.39), (-0.155, -0.232, 1.333), (-0.225, -0.3368, 1.241), (-0.2864, -0.4286, 1.117), (-0.3368, -0.504, 0.9651), (-0.3742, -0.56, 0.7923), (-0.534, -0.8155, 0.1951), (-0.5467, -0.8182, 7.55e-08), (-0.5133, -0.7682, -0.3827), (-0.4619, -0.6913, -0.5556), (-0.3928, -0.5879, -0.7071), (-0.3087, -0.4619, -0.8315), (-0.2126, -0.3182, -0.9239), (-0.1084, -0.1622, -0.9808), (-0.1006, -0.1006, 1.39), (-0.1973, -0.1973, 1.333), (-0.2864, -0.2864, 1.241), (-0.3645, -0.3645, 1.117), (-0.4286, -0.4286, 0.9651), (-0.4762, -0.4762, 0.7923), (-0.6796, -0.6935, 0.1951), (-0.6958, -0.6958, 7.55e-08), (-0.6533, -0.6533, -0.3827), (-0.5879, -0.5879, -0.5556), (-0.5, -0.5, -0.7071), (-0.3928, -0.3928, -0.8315), (-0.2706, -0.2706, -0.9239), (-0.1379, -0.1379, -0.9808), (-0.1183, -0.07901, 1.39), (-0.232, -0.155, 1.333), (-0.3368, -0.225, 1.241), (-0.4286, -0.2864, 1.117), (-0.504, -0.3368, 0.9651), (-0.56, -0.3742, 0.7923), (-0.7992, -0.5449, 0.1951), (-0.8182, -0.5467, 7.55e-08), (-0.7682, -0.5133, -0.3827), (-0.6913, -0.4619, -0.5556), (-0.5879, -0.3928, -0.7071), (-0.4619, -0.3087, -0.8315), (-0.3182, -0.2126, -0.9239), (-0.1622, -0.1084, -0.9808), (-0.1314, -0.05443, 1.39), (-0.2577, -0.1068, 1.333), (-0.3742, -0.155, 1.241), (-0.4762, -0.1973, 1.117), (-0.56, -0.232, 0.9651), (-0.6222, -0.2577, 0.7923), (-0.888, -0.3753, 0.1951), (-0.9091, -0.3766, 7.55e-08), (-0.8536, -0.3536, -0.3827), (-0.7682, -0.3182, -0.5556), (-0.6533, -0.2706, -0.7071), (-0.5133, -0.2126, -0.8315), (-0.3536, -0.1464, -0.9239), (-0.1802, -0.07466, -0.9808), (-0.1395, -0.02775, 1.39), (-0.2736, -0.05443, 1.333), (-0.3972, -0.07901, 1.241), (-0.5056, -0.1006, 1.117), (-0.5945, -0.1183, 0.9651), (-0.6606, -0.1314, 0.7923), (-0.9427, -0.1913, 0.1951), (-0.9651, -0.192, 7.55e-08), (-0.9061, -0.1802, -0.3827), (-0.8155, -0.1622, -0.5556), (-0.6935, -0.1379, -0.7071), (-0.5449, -0.1084, -0.8315), (-0.3753, -0.07466, -0.9239), (-0.1913, -0.03806, -0.9808), (-0.1422, -3.044e-07, 1.39), (-0.279, -2.827e-07, 1.333), (-0.405, -2.827e-07, 1.241), (-0.5155, -2.121e-07, 1.117), (-0.6061, -1.795e-07, 0.9651), (-0.6735, -3.1e-07, 0.7923), (-0.9612, -9.567e-08, 0.1951), (-0.984, -1.43e-07, 7.55e-08), (-0.9239, -3.192e-07, -0.3827), (-0.8315, -1.404e-07, -0.5556), (-0.7071, -1.851e-07, -0.7071), (-0.5556, -2.596e-07, -0.8315), (-0.3827, -2.521e-07, -0.9239), (-0.1951, -3.155e-07, -0.9808), (-0.1395, 0.02775, 1.39), (-0.2736, 0.05443, 1.333), (-0.3972, 0.07901, 1.241), (-0.5056, 0.1006, 1.117), (-0.5945, 0.1183, 0.9651), (-0.6606, 0.1314, 0.7923), (-0.9427, 0.1913, 0.1951), (-0.9651, 0.192, 7.55e-08), (-0.9061, 0.1802, -0.3827), (-0.8155, 0.1622, -0.5556), (-0.6935, 0.1379, -0.7071), (-0.5449, 0.1084, -0.8315), (-0.3753, 0.07466, -0.9239), (-0.1913, 0.03806, -0.9808), (-0.1314, 0.05443, 1.39), (-0.2577, 0.1068, 1.333), (-0.3742, 0.155, 1.241), (-0.4762, 0.1973, 1.117), (-0.56, 0.232, 0.9651), (-0.6222, 0.2577, 0.7923), (-0.888, 0.3753, 0.1951), (-0.9091, 0.3766, 7.55e-08), (-0.8536, 0.3536, -0.3827), (-0.7682, 0.3182, -0.5556), (-0.6533, 0.2706, -0.7071), (-0.5133, 0.2126, -0.8315), (-0.3536, 0.1464, -0.9239), (-0.1802, 0.07466, -0.9808), (-0.1183, 0.07901, 1.39), (-0.232, 0.155, 1.333), (-0.3368, 0.225, 1.241), (-0.4286, 0.2864, 1.117), (-0.504, 0.3368, 0.9651), (-0.56, 0.3742, 0.7923), (-0.7992, 0.5449, 0.1951), (-0.8182, 0.5467, 7.55e-08), (-0.7682, 0.5133, -0.3827), (-0.6913, 0.4619, -0.5556), (-0.5879, 0.3928, -0.7071), (-0.4619, 0.3087, -0.8315), (-0.3182, 0.2126, -0.9239), (-0.1622, 0.1084, -0.9808), (-0.1006, 0.1006, 1.39), (-0.1973, 0.1973, 1.333), (-0.2864, 0.2864, 1.241), (-0.3645, 0.3645, 1.117), (-0.4286, 0.4286, 0.9651), (-0.4762, 0.4762, 0.7923), (-0.6796, 0.6935, 0.1951), (-0.6958, 0.6958, 7.55e-08), (-0.6533, 0.6533, -0.3827), (-0.5879, 0.5879, -0.5556), (-0.5, 0.5, -0.7071), (-0.3928, 0.3928, -0.8315), (-0.2706, 0.2706, -0.9239), (-0.1379, 0.1379, -0.9808), (-0.07901, 0.1183, 1.39), (-0.155, 0.232, 1.333), (-0.225, 0.3368, 1.241), (-0.2864, 0.4286, 1.117), (-0.3368, 0.504, 0.9651), (-0.3742, 0.56, 0.7923), (-0.534, 0.8155, 0.1951), (-0.5467, 0.8182, 7.55e-08), (-0.5133, 0.7682, -0.3827), (-0.4619, 0.6913, -0.5556), (-0.3928, 0.5879, -0.7071), (-0.3087, 0.4619, -0.8315), (-0.2126, 0.3182, -0.9239), (-0.1084, 0.1622, -0.9808), (-0.05443, 0.1314, 1.39), (-0.1068, 0.2577, 1.333), (-0.155, 0.3742, 1.241), (-0.1973, 0.4762, 1.117), (-0.232, 0.56, 0.9651), (-0.2577, 0.6222, 0.7923), (-0.3678, 0.9061, 0.1951), (-0.3766, 0.9091, 7.55e-08), (-0.3536, 0.8536, -0.3827), (-0.3182, 0.7682, -0.5556), (-0.2706, 0.6533, -0.7071), (-0.2126, 0.5133, -0.8315), (-0.1464, 0.3536, -0.9239), (-0.07466, 0.1802, -0.9808), (-0.02775, 0.1395, 1.39), (-0.05443, 0.2736, 1.333), (-0.07901, 0.3972, 1.241), (-0.1006, 0.5056, 1.117), (-0.1183, 0.5945, 0.9651), (-0.1314, 0.6606, 0.7923), (-0.1875, 0.9619, 0.1951), (-0.192, 0.9651, 7.55e-08), (-0.1802, 0.9061, -0.3827), (-0.1622, 0.8155, -0.5556), (-0.1379, 0.6935, -0.7071), (-0.1084, 0.5449, -0.8315), (-0.07466, 0.3753, -0.9239), (-0.03806, 0.1913, -0.9808), (5.275e-08, 0.1422, 1.39), (8.263e-08, 0.279, 1.333), (1.044e-07, 0.405, 1.241), (1.369e-07, 0.5155, 1.117), (2.238e-07, 0.6061, 0.9651), (7.041e-08, 0.6735, 0.7923), (2.554e-07, 0.9808, 0.1951), (2.701e-07, 0.984, 7.55e-08), (6.357e-08, 0.9239, -0.3827), (2.722e-07, 0.8315, -0.5556), (1.53e-07, 0.7071, -0.7071), (1.232e-07, 0.5556, -0.8315), (7.847e-08, 0.3827, -0.9239), (1.514e-08, 0.1951, -0.9808), (0.1641, 0.8348, 0.4937), (0.3219, 0.7863, 0.4937), (0.4673, 0.7077, 0.4937), (0.5947, 0.6018, 0.4937), (0.6993, 0.4729, 0.4937), (0.777, 0.3257, 0.4937), (0.8249, 0.166, 0.4937), (0.841, -3.367e-07, 0.4937), (0.8249, -0.166, 0.4937), (0.777, -0.3257, 0.4937), (0.6993, -0.4729, 0.4937), (0.5947, -0.6018, 0.4937), (0.4673, -0.7077, 0.4937), (0.3219, -0.7863, 0.4937), (0.1641, -0.8348, 0.4937), (-1.053e-08, -0.8511, 0.4937), (-0.1641, -0.8348, 0.4937), (-0.3219, -0.7863, 0.4937), (-0.4673, -0.7077, 0.4937), (-0.5947, -0.6018, 0.4937), (-0.6993, -0.4729, 0.4937), (-0.777, -0.3257, 0.4937), (-0.8249, -0.166, 0.4937), (-0.841, -2.002e-07, 0.4937), (-0.8249, 0.166, 0.4937), (-0.777, 0.3257, 0.4937), (-0.6993, 0.4729, 0.4937), (-0.5947, 0.6018, 0.4937), (-0.4673, 0.7077, 0.4937), (-0.3219, 0.7863, 0.4937), (-0.1641, 0.8348, 0.4937), (1.623e-07, 0.8511, 0.4937)], [], [(447, 446, 10, 11), (441, 440, 4, 5), (448, 447, 11, 12), (481, 441, 5, 450), (449, 448, 12, 13), (443, 442, 6, 7), (436, 253, 0), (70, 449, 13), (437, 436, 0, 1), (438, 437, 1, 2), (445, 444, 8, 9), (439, 438, 2, 3), (446, 445, 9, 10), (440, 439, 3, 4), (3, 2, 16, 17), (10, 9, 23, 24), (4, 3, 17, 18), (11, 10, 24, 25), (5, 4, 18, 19), (12, 11, 25, 26), (450, 5, 19, 451), (13, 12, 26, 27), (7, 6, 20, 21), (0, 253, 14), (70, 13, 27), (1, 0, 14, 15), (2, 1, 15, 16), (9, 8, 22, 23), (21, 20, 34, 35), (14, 253, 28), (70, 27, 41), (15, 14, 28, 29), (16, 15, 29, 30), (23, 22, 36, 37), (17, 16, 30, 31), (24, 23, 37, 38), (18, 17, 31, 32), (25, 24, 38, 39), (19, 18, 32, 33), (26, 25, 39, 40), (451, 19, 33, 452), (27, 26, 40, 41), (38, 37, 51, 52), (32, 31, 45, 46), (39, 38, 52, 53), (33, 32, 46, 47), (40, 39, 53, 54), (452, 33, 47, 453), (41, 40, 54, 55), (35, 34, 48, 49), (28, 253, 42), (70, 41, 55), (29, 28, 42, 43), (30, 29, 43, 44), (37, 36, 50, 51), (31, 30, 44, 45), (70, 55, 69), (43, 42, 56, 57), (44, 43, 57, 58), (51, 50, 64, 65), (45, 44, 58, 59), (52, 51, 65, 66), (46, 45, 59, 60), (53, 52, 66, 67), (47, 46, 60, 61), (54, 53, 67, 68), (453, 47, 61, 454), (55, 54, 68, 69), (49, 48, 62, 63), (42, 253, 56), (67, 66, 81, 82), (61, 60, 75, 76), (68, 67, 82, 83), (454, 61, 76, 455), (69, 68, 83, 84), (63, 62, 77, 78), (56, 253, 71), (70, 69, 84), (57, 56, 71, 72), (58, 57, 72, 73), (65, 64, 79, 80), (59, 58, 73, 74), (66, 65, 80, 81), (60, 59, 74, 75), (72, 71, 85, 86), (73, 72, 86, 87), (80, 79, 93, 94), (74, 73, 87, 88), (81, 80, 94, 95), (75, 74, 88, 89), (82, 81, 95, 96), (76, 75, 89, 90), (83, 82, 96, 97), (455, 76, 90, 456), (84, 83, 97, 98), (78, 77, 91, 92), (71, 253, 85), (70, 84, 98), (90, 89, 103, 104), (97, 96, 110, 111), (456, 90, 104, 457), (98, 97, 111, 112), (92, 91, 105, 106), (85, 253, 99), (70, 98, 112), (86, 85, 99, 100), (87, 86, 100, 101), (94, 93, 107, 108), (88, 87, 101, 102), (95, 94, 108, 109), (89, 88, 102, 103), (96, 95, 109, 110), (101, 100, 114, 115), (108, 107, 121, 122), (102, 101, 115, 116), (109, 108, 122, 123), (103, 102, 116, 117), (110, 109, 123, 124), (104, 103, 117, 118), (111, 110, 124, 125), (457, 104, 118, 458), (112, 111, 125, 126), (106, 105, 119, 120), (99, 253, 113), (70, 112, 126), (100, 99, 113, 114), (125, 124, 138, 139), (458, 118, 132, 459), (126, 125, 139, 140), (120, 119, 133, 134), (113, 253, 127), (70, 126, 140), (114, 113, 127, 128), (115, 114, 128, 129), (122, 121, 135, 136), (116, 115, 129, 130), (123, 122, 136, 137), (117, 116, 130, 131), (124, 123, 137, 138), (118, 117, 131, 132), (129, 128, 142, 143), (136, 135, 149, 150), (130, 129, 143, 144), (137, 136, 150, 151), (131, 130, 144, 145), (138, 137, 151, 152), (132, 131, 145, 146), (139, 138, 152, 153), (459, 132, 146, 460), (140, 139, 153, 154), (134, 133, 147, 148), (127, 253, 141), (70, 140, 154), (128, 127, 141, 142), (460, 146, 160, 461), (154, 153, 167, 168), (148, 147, 161, 162), (141, 253, 155), (70, 154, 168), (142, 141, 155, 156), (143, 142, 156, 157), (150, 149, 163, 164), (144, 143, 157, 158), (151, 150, 164, 165), (145, 144, 158, 159), (152, 151, 165, 166), (146, 145, 159, 160), (153, 152, 166, 167), (164, 163, 177, 178), (158, 157, 171, 172), (165, 164, 178, 179), (159, 158, 172, 173), (166, 165, 179, 180), (160, 159, 173, 174), (167, 166, 180, 181), (461, 160, 174, 462), (168, 167, 181, 182), (162, 161, 175, 176), (155, 253, 169), (70, 168, 182), (156, 155, 169, 170), (157, 156, 170, 171), (182, 181, 195, 196), (176, 175, 189, 190), (169, 253, 183), (70, 182, 196), (170, 169, 183, 184), (171, 170, 184, 185), (178, 177, 191, 192), (172, 171, 185, 186), (179, 178, 192, 193), (173, 172, 186, 187), (180, 179, 193, 194), (174, 173, 187, 188), (181, 180, 194, 195), (462, 174, 188, 463), (193, 192, 206, 207), (187, 186, 200, 201), (194, 193, 207, 208), (188, 187, 201, 202), (195, 194, 208, 209), (463, 188, 202, 464), (196, 195, 209, 210), (190, 189, 203, 204), (183, 253, 197), (70, 196, 210), (184, 183, 197, 198), (185, 184, 198, 199), (192, 191, 205, 206), (186, 185, 199, 200), (197, 253, 211), (70, 210, 224), (198, 197, 211, 212), (199, 198, 212, 213), (206, 205, 219, 220), (200, 199, 213, 214), (207, 206, 220, 221), (201, 200, 214, 215), (208, 207, 221, 222), (202, 201, 215, 216), (209, 208, 222, 223), (464, 202, 216, 465), (210, 209, 223, 224), (204, 203, 217, 218), (215, 214, 228, 229), (222, 221, 235, 236), (216, 215, 229, 230), (223, 222, 236, 237), (465, 216, 230, 466), (224, 223, 237, 238), (218, 217, 231, 232), (211, 253, 225), (70, 224, 238), (212, 211, 225, 226), (213, 212, 226, 227), (220, 219, 233, 234), (214, 213, 227, 228), (221, 220, 234, 235), (226, 225, 239, 240), (227, 226, 240, 241), (234, 233, 247, 248), (228, 227, 241, 242), (235, 234, 248, 249), (229, 228, 242, 243), (236, 235, 249, 250), (230, 229, 243, 244), (237, 236, 250, 251), (466, 230, 244, 467), (238, 237, 251, 252), (232, 231, 245, 246), (225, 253, 239), (70, 238, 252), (250, 249, 264, 265), (244, 243, 258, 259), (251, 250, 265, 266), (467, 244, 259, 468), (252, 251, 266, 267), (246, 245, 260, 261), (239, 253, 254), (70, 252, 267), (240, 239, 254, 255), (241, 240, 255, 256), (248, 247, 262, 263), (242, 241, 256, 257), (249, 248, 263, 264), (243, 242, 257, 258), (255, 254, 268, 269), (256, 255, 269, 270), (263, 262, 276, 277), (257, 256, 270, 271), (264, 263, 277, 278), (258, 257, 271, 272), (265, 264, 278, 279), (259, 258, 272, 273), (266, 265, 279, 280), (468, 259, 273, 469), (267, 266, 280, 281), (261, 260, 274, 275), (254, 253, 268), (70, 267, 281), (273, 272, 286, 287), (280, 279, 293, 294), (469, 273, 287, 470), (281, 280, 294, 295), (275, 274, 288, 289), (268, 253, 282), (70, 281, 295), (269, 268, 282, 283), (270, 269, 283, 284), (277, 276, 290, 291), (271, 270, 284, 285), (278, 277, 291, 292), (272, 271, 285, 286), (279, 278, 292, 293), (284, 283, 297, 298), (291, 290, 304, 305), (285, 284, 298, 299), (292, 291, 305, 306), (286, 285, 299, 300), (293, 292, 306, 307), (287, 286, 300, 301), (294, 293, 307, 308), (470, 287, 301, 471), (295, 294, 308, 309), (289, 288, 302, 303), (282, 253, 296), (70, 295, 309), (283, 282, 296, 297), (308, 307, 321, 322), (471, 301, 315, 472), (309, 308, 322, 323), (303, 302, 316, 317), (296, 253, 310), (70, 309, 323), (297, 296, 310, 311), (298, 297, 311, 312), (305, 304, 318, 319), (299, 298, 312, 313), (306, 305, 319, 320), (300, 299, 313, 314), (307, 306, 320, 321), (301, 300, 314, 315), (319, 318, 332, 333), (313, 312, 326, 327), (320, 319, 333, 334), (314, 313, 327, 328), (321, 320, 334, 335), (315, 314, 328, 329), (322, 321, 335, 336), (472, 315, 329, 473), (323, 322, 336, 337), (317, 316, 330, 331), (310, 253, 324), (70, 323, 337), (311, 310, 324, 325), (312, 311, 325, 326), (337, 336, 350, 351), (331, 330, 344, 345), (324, 253, 338), (70, 337, 351), (325, 324, 338, 339), (326, 325, 339, 340), (333, 332, 346, 347), (327, 326, 340, 341), (334, 333, 347, 348), (328, 327, 341, 342), (335, 334, 348, 349), (329, 328, 342, 343), (336, 335, 349, 350), (473, 329, 343, 474), (341, 340, 354, 355), (348, 347, 361, 362), (342, 341, 355, 356), (349, 348, 362, 363), (343, 342, 356, 357), (350, 349, 363, 364), (474, 343, 357, 475), (351, 350, 364, 365), (345, 344, 358, 359), (338, 253, 352), (70, 351, 365), (339, 338, 352, 353), (340, 339, 353, 354), (347, 346, 360, 361), (359, 358, 372, 373), (352, 253, 366), (70, 365, 379), (353, 352, 366, 367), (354, 353, 367, 368), (361, 360, 374, 375), (355, 354, 368, 369), (362, 361, 375, 376), (356, 355, 369, 370), (363, 362, 376, 377), (357, 356, 370, 371), (364, 363, 377, 378), (475, 357, 371, 476), (365, 364, 378, 379), (376, 375, 389, 390), (370, 369, 383, 384), (377, 376, 390, 391), (371, 370, 384, 385), (378, 377, 391, 392), (476, 371, 385, 477), (379, 378, 392, 393), (373, 372, 386, 387), (366, 253, 380), (70, 379, 393), (367, 366, 380, 381), (368, 367, 381, 382), (375, 374, 388, 389), (369, 368, 382, 383), (380, 253, 394), (70, 393, 407), (381, 380, 394, 395), (382, 381, 395, 396), (389, 388, 402, 403), (383, 382, 396, 397), (390, 389, 403, 404), (384, 383, 397, 398), (391, 390, 404, 405), (385, 384, 398, 399), (392, 391, 405, 406), (477, 385, 399, 478), (393, 392, 406, 407), (387, 386, 400, 401), (398, 397, 411, 412), (405, 404, 418, 419), (399, 398, 412, 413), (406, 405, 419, 420), (478, 399, 413, 479), (407, 406, 420, 421), (401, 400, 414, 415), (394, 253, 408), (70, 407, 421), (395, 394, 408, 409), (396, 395, 409, 410), (403, 402, 416, 417), (397, 396, 410, 411), (404, 403, 417, 418), (409, 408, 422, 423), (410, 409, 423, 424), (417, 416, 430, 431), (411, 410, 424, 425), (418, 417, 431, 432), (412, 411, 425, 426), (419, 418, 432, 433), (413, 412, 426, 427), (420, 419, 433, 434), (479, 413, 427, 480), (421, 420, 434, 435), (415, 414, 428, 429), (408, 253, 422), (70, 421, 435), (433, 432, 446, 447), (427, 426, 440, 441), (434, 433, 447, 448), (480, 427, 441, 481), (435, 434, 448, 449), (429, 428, 442, 443), (422, 253, 436), (70, 435, 449), (423, 422, 436, 437), (424, 423, 437, 438), (431, 430, 444, 445), (425, 424, 438, 439), (432, 431, 445, 446), (426, 425, 439, 440), (176, 190, 191, 177), (163, 162, 176, 177), (148, 162, 163, 149), (135, 134, 148, 149), (120, 134, 135, 121), (107, 106, 120, 121), (92, 106, 107, 93), (79, 78, 92, 93), (63, 78, 79, 64), (49, 63, 64, 50), (35, 49, 50, 36), (21, 35, 36, 22), (7, 21, 22, 8), (443, 7, 8, 444), (429, 443, 444, 430), (415, 429, 430, 416), (401, 415, 416, 402), (387, 401, 402, 388), (373, 387, 388, 374), (359, 373, 374, 360), (345, 359, 360, 346), (331, 345, 346, 332), (318, 317, 331, 332), (303, 317, 318, 304), (290, 289, 303, 304), (275, 289, 290, 276), (262, 261, 275, 276), (246, 261, 262, 247), (232, 246, 247, 233), (218, 232, 233, 219), (204, 218, 219, 205), (190, 204, 205, 191), (428, 480, 481, 442), (414, 479, 480, 428), (400, 478, 479, 414), (386, 477, 478, 400), (372, 476, 477, 386), (358, 475, 476, 372), (344, 474, 475, 358), (330, 473, 474, 344), (316, 472, 473, 330), (302, 471, 472, 316), (288, 470, 471, 302), (274, 469, 470, 288), (260, 468, 469, 274), (245, 467, 468, 260), (231, 466, 467, 245), (217, 465, 466, 231), (203, 464, 465, 217), (189, 463, 464, 203), (175, 462, 463, 189), (161, 461, 462, 175), (147, 460, 461, 161), (133, 459, 460, 147), (119, 458, 459, 133), (105, 457, 458, 119), (91, 456, 457, 105), (77, 455, 456, 91), (62, 454, 455, 77), (48, 453, 454, 62), (34, 452, 453, 48), (20, 451, 452, 34), (6, 450, 451, 20), (442, 481, 450, 6)])
me_sphere.polygons.foreach_set('use_smooth', [True] * 512)
_uv = me_sphere.uv_layers.new(name='UVMap')
_uv.uv.foreach_set('vector', [0.5, 0.7778, 0.5, 0.8536, 0.5362, 0.8468, 0.5285, 0.7724, 0.5, 0.8961, 0.5, 0.9826, 0.531, 0.9826, 0.5345, 0.8961, 0.5, 0.6913, 0.5, 0.7778, 0.5285, 0.7724, 0.5196, 0.6877, 0.5, 0.7468, 0.5, 0.8961, 0.5345, 0.8961, 0.5431, 0.7468, 0.5, 0.5975, 0.5, 0.6913, 0.5196, 0.6877, 0.51, 0.5957, 0.5, 0.5, 0.5, 0.5975, 0.5492, 0.5975, 0.5504, 0.5, 0.5, 0.5711, 0.5, 0.5, 0.5073, 0.5697, 0.5, 0.5, 0.5, 0.5975, 0.51, 0.5957, 0.5, 0.6395, 0.5, 0.5711, 0.5073, 0.5697, 0.5143, 0.6368, 0.5, 0.7025, 0.5, 0.6395, 0.5143, 0.6368, 0.5207, 0.6986, 0.5, 0.2222, 0.5, 0.3087, 0.5473, 0.3087, 0.5426, 0.2222, 0.5, 0.05834, 0.5, 0.1205, 0.5207, 0.1205, 0.5264, 0.05834, 0.5, 0.1464, 0.5, 0.2222, 0.5426, 0.2222, 0.5362, 0.1464, 0.5, 0.9826, 0.5, 1.058, 0.5264, 1.058, 0.531, 0.9826, 0.5264, 0.05834, 0.5207, 0.1205, 0.5407, 0.1205, 0.5518, 0.05834, 0.5362, 0.1464, 0.5426, 0.2222, 0.5835, 0.2222, 0.571, 0.1464, 0.531, 0.9826, 0.5264, 1.058, 0.5518, 1.058, 0.5609, 0.9826, 0.5285, 0.7724, 0.5362, 0.8468, 0.571, 0.8266, 0.5558, 0.7566, 0.5345, 0.8961, 0.531, 0.9826, 0.5609, 0.9826, 0.5677, 0.8961, 0.5196, 0.6877, 0.5285, 0.7724, 0.5558, 0.7566, 0.5384, 0.6768, 0.5431, 0.7468, 0.5345, 0.8961, 0.5677, 0.8961, 0.5845, 0.7468, 0.51, 0.5957, 0.5196, 0.6877, 0.5384, 0.6768, 0.5196, 0.5901, 0.5504, 0.5, 0.5492, 0.5975, 0.5966, 0.5975, 0.5988, 0.5, 0.5073, 0.5697, 0.5, 0.5, 0.5143, 0.5657, 0.5, 0.5, 0.51, 0.5957, 0.5196, 0.5901, 0.5143, 0.6368, 0.5073, 0.5697, 0.5143, 0.5657, 0.528, 0.6289, 0.5207, 0.6986, 0.5143, 0.6368, 0.528, 0.6289, 0.5407, 0.6871, 0.5426, 0.2222, 0.5473, 0.3087, 0.5928, 0.3087, 0.5835, 0.2222, 0.5988, 0.5, 0.5966, 0.5975, 0.6402, 0.5975, 0.6435, 0.5, 0.5143, 0.5657, 0.5, 0.5, 0.5207, 0.5591, 0.5, 0.5, 0.5196, 0.5901, 0.5285, 0.5811, 0.528, 0.6289, 0.5143, 0.5657, 0.5207, 0.5591, 0.5407, 0.616, 0.5407, 0.6871, 0.528, 0.6289, 0.5407, 0.616, 0.5591, 0.6684, 0.5835, 0.2222, 0.5928, 0.3087, 0.6347, 0.3087, 0.6213, 0.2222, 0.5518, 0.7381, 0.5407, 0.6871, 0.5591, 0.6684, 0.5752, 0.7143, 0.571, 0.1464, 0.5835, 0.2222, 0.6213, 0.2222, 0.6031, 0.1464, 0.5609, 0.9826, 0.5518, 1.058, 0.5752, 1.058, 0.5884, 0.9826, 0.5558, 0.7566, 0.571, 0.8266, 0.6031, 0.794, 0.581, 0.731, 0.5677, 0.8961, 0.5609, 0.9826, 0.5884, 0.9826, 0.5982, 0.8961, 0.5384, 0.6768, 0.5558, 0.7566, 0.581, 0.731, 0.5558, 0.6591, 0.5845, 0.7468, 0.5677, 0.8961, 0.5982, 0.8961, 0.6227, 0.7468, 0.5196, 0.5901, 0.5384, 0.6768, 0.5558, 0.6591, 0.5285, 0.5811, 0.6031, 0.794, 0.6213, 0.8457, 0.6543, 0.794, 0.6313, 0.75, 0.5884, 0.9826, 0.5752, 1.058, 0.5957, 1.058, 0.6125, 0.9826, 0.581, 0.731, 0.6031, 0.794, 0.6313, 0.75, 0.6031, 0.6964, 0.5982, 0.8961, 0.5884, 0.9826, 0.6125, 0.9826, 0.625, 0.8961, 0.5558, 0.6591, 0.581, 0.731, 0.6031, 0.6964, 0.571, 0.6353, 0.6227, 0.7468, 0.5982, 0.8961, 0.625, 0.8961, 0.6561, 0.7468, 0.5285, 0.5811, 0.5558, 0.6591, 0.571, 0.6353, 0.5362, 0.569, 0.6435, 0.5, 0.6402, 0.5975, 0.6784, 0.5975, 0.6826, 0.5, 0.5207, 0.5591, 0.5, 0.5, 0.5264, 0.5503, 0.5, 0.5, 0.5285, 0.5811, 0.5362, 0.569, 0.5407, 0.616, 0.5207, 0.5591, 0.5264, 0.5503, 0.5518, 0.5986, 0.5591, 0.6684, 0.5407, 0.616, 0.5518, 0.5986, 0.5752, 0.6432, 0.6213, 0.2222, 0.6347, 0.3087, 0.6715, 0.3087, 0.6543, 0.2222, 0.5752, 0.7143, 0.5591, 0.6684, 0.5752, 0.6432, 0.5957, 0.6822, 0.5, 0.5, 0.5362, 0.569, 0.5426, 0.5542, 0.5518, 0.5986, 0.5264, 0.5503, 0.531, 0.5395, 0.5609, 0.5775, 0.5752, 0.6432, 0.5518, 0.5986, 0.5609, 0.5775, 0.5884, 0.6125, 0.6543, 0.2222, 0.6715, 0.3087, 0.6347, 0.3087, 0.6213, 0.2222, 0.5957, 0.6822, 0.5752, 0.6432, 0.5884, 0.6125, 0.6125, 0.6432, 0.6313, 0.75, 0.6543, 0.794, 0.6815, 0.731, 0.6543, 0.6964, 0.6125, 0.9826, 0.5957, 1.058, 0.5752, 1.058, 0.5884, 0.9826, 0.6031, 0.6964, 0.6313, 0.75, 0.6543, 0.6964, 0.6213, 0.6543, 0.625, 0.8961, 0.6125, 0.9826, 0.5884, 0.9826, 0.5982, 0.8961, 0.571, 0.6353, 0.6031, 0.6964, 0.6213, 0.6543, 0.5835, 0.6063, 0.658, 0.7468, 0.625, 0.8961, 0.5982, 0.8961, 0.6241, 0.7468, 0.5362, 0.569, 0.571, 0.6353, 0.5835, 0.6063, 0.5426, 0.5542, 0.6826, 0.5, 0.682, 0.5975, 0.643, 0.5975, 0.6435, 0.5, 0.5264, 0.5503, 0.5, 0.5, 0.531, 0.5395, 0.6213, 0.6543, 0.6543, 0.6964, 0.6715, 0.6353, 0.6347, 0.6063, 0.5982, 0.8961, 0.5884, 0.9826, 0.5609, 0.9826, 0.5677, 0.8961, 0.5835, 0.6063, 0.6213, 0.6543, 0.6347, 0.6063, 0.5928, 0.5732, 0.6241, 0.7468, 0.5982, 0.8961, 0.5677, 0.8961, 0.5855, 0.7468, 0.5426, 0.5542, 0.5835, 0.6063, 0.5928, 0.5732, 0.5473, 0.5373, 0.6435, 0.5, 0.643, 0.5975, 0.5985, 0.5975, 0.5988, 0.5, 0.531, 0.5395, 0.5, 0.5, 0.5345, 0.5272, 0.5, 0.5, 0.5426, 0.5542, 0.5473, 0.5373, 0.5609, 0.5775, 0.531, 0.5395, 0.5345, 0.5272, 0.5677, 0.5534, 0.5884, 0.6125, 0.5609, 0.5775, 0.5677, 0.5534, 0.5982, 0.5775, 0.6213, 0.2222, 0.6347, 0.3087, 0.5928, 0.3087, 0.5835, 0.2222, 0.6125, 0.6432, 0.5884, 0.6125, 0.5982, 0.5775, 0.625, 0.5986, 0.6031, 0.1464, 0.6213, 0.2222, 0.5835, 0.2222, 0.571, 0.1464, 0.5884, 0.9826, 0.5752, 1.058, 0.5518, 1.058, 0.5609, 0.9826, 0.5677, 0.5534, 0.5345, 0.5272, 0.5366, 0.5139, 0.5718, 0.5272, 0.5982, 0.5775, 0.5677, 0.5534, 0.5718, 0.5272, 0.6043, 0.5395, 0.5835, 0.2222, 0.5928, 0.3087, 0.5473, 0.3087, 0.5426, 0.2222, 0.5518, 0.05834, 0.5407, 0.1205, 0.5207, 0.1205, 0.5264, 0.05834, 0.571, 0.1464, 0.5835, 0.2222, 0.5426, 0.2222, 0.5362, 0.1464, 0.5609, 0.9826, 0.5518, 1.058, 0.5264, 1.058, 0.531, 0.9826, 0.6347, 0.6063, 0.6715, 0.6353, 0.682, 0.569, 0.643, 0.5542, 0.5677, 0.8961, 0.5609, 0.9826, 0.531, 0.9826, 0.5345, 0.8961, 0.5928, 0.5732, 0.6347, 0.6063, 0.643, 0.5542, 0.5985, 0.5373, 0.5855, 0.7468, 0.5677, 0.8961, 0.5345, 0.8961, 0.5436, 0.7468, 0.5473, 0.5373, 0.5928, 0.5732, 0.5985, 0.5373, 0.5502, 0.519, 0.5988, 0.5, 0.5985, 0.5975, 0.5502, 0.5975, 0.5504, 0.5, 0.5345, 0.5272, 0.5, 0.5, 0.5366, 0.5139, 0.5, 0.5, 0.5473, 0.5373, 0.5502, 0.519, 0.5345, 0.8961, 0.531, 0.9826, 0.5, 0.9826, 0.5, 0.8961, 0.5985, 0.5373, 0.643, 0.5542, 0.6458, 0.5, 0.6005, 0.5, 0.5436, 0.7468, 0.5345, 0.8961, 0.5, 0.8961, 0.5, 0.7468, 0.5502, 0.519, 0.5985, 0.5373, 0.6005, 0.5, 0.5512, 0.5, 0.5504, 0.5, 0.5502, 0.5975, 0.5, 0.5975, 0.5, 0.5, 0.5366, 0.5139, 0.5, 0.5, 0.5373, 0.5, 0.5, 0.5, 0.5502, 0.519, 0.5512, 0.5, 0.5718, 0.5272, 0.5366, 0.5139, 0.5373, 0.5, 0.5732, 0.5, 0.6043, 0.5395, 0.5718, 0.5272, 0.5732, 0.5, 0.6063, 0.5, 0.5426, 0.2222, 0.5473, 0.3087, 0.5, 0.3087, 0.5, 0.2222, 0.5264, 0.05834, 0.5207, 0.1205, 0.5, 0.1205, 0.5, 0.05834, 0.5362, 0.1464, 0.5426, 0.2222, 0.5, 0.2222, 0.5, 0.1464, 0.531, 0.9826, 0.5264, 1.058, 0.5, 1.058, 0.5, 0.9826, 0.643, 0.5542, 0.682, 0.569, 0.6856, 0.5, 0.6458, 0.5, 0.6063, 0.5, 0.5732, 0.5, 0.5718, 0.4728, 0.6043, 0.4605, 0.5, 0.2222, 0.5, 0.3087, 0.4527, 0.3087, 0.4574, 0.2222, 0.5, 0.05834, 0.5, 0.1205, 0.4793, 0.1205, 0.4736, 0.05834, 0.5, 0.1464, 0.5, 0.2222, 0.4574, 0.2222, 0.4638, 0.1464, 0.5, 0.9826, 0.5, 1.058, 0.4736, 1.058, 0.469, 0.9826, 0.6458, 0.5, 0.6856, 0.5, 0.682, 0.431, 0.643, 0.4458, 0.5, 0.8961, 0.5, 0.9826, 0.469, 0.9826, 0.4655, 0.8961, 0.6005, 0.5, 0.6458, 0.5, 0.643, 0.4458, 0.5985, 0.4627, 0.5, 0.7468, 0.5, 0.8961, 0.4655, 0.8961, 0.4564, 0.7468, 0.5512, 0.5, 0.6005, 0.5, 0.5985, 0.4627, 0.5502, 0.481, 0.5, 0.5, 0.5, 0.5975, 0.4498, 0.5975, 0.4496, 0.5, 0.5373, 0.5, 0.5, 0.5, 0.5366, 0.4861, 0.5, 0.5, 0.5512, 0.5, 0.5502, 0.481, 0.5732, 0.5, 0.5373, 0.5, 0.5366, 0.4861, 0.5718, 0.4728, 0.5985, 0.4627, 0.643, 0.4458, 0.6347, 0.3937, 0.5928, 0.4268, 0.4564, 0.7468, 0.4655, 0.8961, 0.4323, 0.8961, 0.4145, 0.7468, 0.5502, 0.481, 0.5985, 0.4627, 0.5928, 0.4268, 0.5473, 0.4627, 0.4496, 0.5, 0.4498, 0.5975, 0.4015, 0.5975, 0.4012, 0.5, 0.5366, 0.4861, 0.5, 0.5, 0.5345, 0.4728, 0.5, 0.5, 0.5502, 0.481, 0.5473, 0.4627, 0.5718, 0.4728, 0.5366, 0.4861, 0.5345, 0.4728, 0.5677, 0.4466, 0.6043, 0.4605, 0.5718, 0.4728, 0.5677, 0.4466, 0.5982, 0.4225, 0.4574, 0.2222, 0.4527, 0.3087, 0.4072, 0.3087, 0.4165, 0.2222, 0.4736, 0.05834, 0.4793, 0.1205, 0.4593, 0.1205, 0.4482, 0.05834, 0.4638, 0.1464, 0.4574, 0.2222, 0.4165, 0.2222, 0.429, 0.1464, 0.469, 0.9826, 0.4736, 1.058, 0.4482, 1.058, 0.4391, 0.9826, 0.643, 0.4458, 0.682, 0.431, 0.6715, 0.3647, 0.6347, 0.3937, 0.4655, 0.8961, 0.469, 0.9826, 0.4391, 0.9826, 0.4323, 0.8961, 0.5982, 0.4225, 0.5677, 0.4466, 0.5609, 0.4225, 0.5884, 0.3875, 0.4165, 0.2222, 0.4072, 0.3087, 0.3653, 0.3087, 0.3787, 0.2222, 0.625, 0.4014, 0.5982, 0.4225, 0.5884, 0.3875, 0.6125, 0.3568, 0.429, 0.1464, 0.4165, 0.2222, 0.3787, 0.2222, 0.3969, 0.1464, 0.4391, 0.9826, 0.4482, 1.058, 0.4248, 1.058, 0.4116, 0.9826, 0.6347, 0.3937, 0.6715, 0.3647, 0.6543, 0.3036, 0.6213, 0.3457, 0.4323, 0.8961, 0.4391, 0.9826, 0.4116, 0.9826, 0.4018, 0.8961, 0.5928, 0.4268, 0.6347, 0.3937, 0.6213, 0.3457, 0.5835, 0.3937, 0.4145, 0.7468, 0.4323, 0.8961, 0.4018, 0.8961, 0.3759, 0.7468, 0.5473, 0.4627, 0.5928, 0.4268, 0.5835, 0.3937, 0.5426, 0.4458, 0.4012, 0.5, 0.4015, 0.5975, 0.357, 0.5975, 0.3565, 0.5, 0.5345, 0.4728, 0.5, 0.5, 0.531, 0.4605, 0.5, 0.5, 0.5473, 0.4627, 0.5426, 0.4458, 0.5677, 0.4466, 0.5345, 0.4728, 0.531, 0.4605, 0.5609, 0.4225, 0.3759, 0.7468, 0.4018, 0.8961, 0.375, 0.8961, 0.342, 0.7468, 0.5426, 0.4458, 0.5835, 0.3937, 0.571, 0.3647, 0.5362, 0.431, 0.3565, 0.5, 0.357, 0.5975, 0.318, 0.5975, 0.3174, 0.5, 0.531, 0.4605, 0.5, 0.5, 0.5264, 0.4497, 0.5, 0.5, 0.5426, 0.4458, 0.5362, 0.431, 0.5609, 0.4225, 0.531, 0.4605, 0.5264, 0.4497, 0.5518, 0.4014, 0.5884, 0.3875, 0.5609, 0.4225, 0.5518, 0.4014, 0.5752, 0.3568, 0.3787, 0.2222, 0.3653, 0.3087, 0.3285, 0.3087, 0.3457, 0.2222, 0.6125, 0.3568, 0.5884, 0.3875, 0.5752, 0.3568, 0.5957, 0.3177, 0.6543, 0.3036, 0.6815, 0.269, 0.6543, 0.206, 0.6313, 0.25, 0.4116, 0.9826, 0.4248, 1.058, 0.4043, 1.058, 0.3875, 0.9826, 0.6213, 0.3457, 0.6543, 0.3036, 0.6313, 0.25, 0.6031, 0.3036, 0.4018, 0.8961, 0.4116, 0.9826, 0.3875, 0.9826, 0.375, 0.8961, 0.5835, 0.3937, 0.6213, 0.3457, 0.6031, 0.3036, 0.571, 0.3647, 0.6543, 0.2222, 0.6715, 0.3087, 0.6347, 0.3087, 0.6213, 0.2222, 0.5957, 0.3177, 0.5752, 0.3568, 0.5591, 0.3316, 0.5752, 0.2857, 0.6313, 0.25, 0.6543, 0.206, 0.6213, 0.1543, 0.6031, 0.206, 0.6125, 0.9826, 0.5957, 1.058, 0.5752, 1.058, 0.5884, 0.9826, 0.6031, 0.3036, 0.6313, 0.25, 0.6031, 0.206, 0.581, 0.269, 0.625, 0.8961, 0.6125, 0.9826, 0.5884, 0.9826, 0.5982, 0.8961, 0.571, 0.3647, 0.6031, 0.3036, 0.581, 0.269, 0.5558, 0.3409, 0.6561, 0.7468, 0.625, 0.8961, 0.5982, 0.8961, 0.6227, 0.7468, 0.5362, 0.431, 0.571, 0.3647, 0.5558, 0.3409, 0.5285, 0.4189, 0.6826, 0.5, 0.6784, 0.5975, 0.6402, 0.5975, 0.6435, 0.5, 0.5264, 0.4497, 0.5, 0.5, 0.5207, 0.4409, 0.5, 0.5, 0.5362, 0.431, 0.5285, 0.4189, 0.5518, 0.4014, 0.5264, 0.4497, 0.5207, 0.4409, 0.5407, 0.384, 0.5752, 0.3568, 0.5518, 0.4014, 0.5407, 0.384, 0.5591, 0.3316, 0.5285, 0.4189, 0.5558, 0.3409, 0.5384, 0.3232, 0.5196, 0.4099, 0.6435, 0.5, 0.6402, 0.5975, 0.5966, 0.5975, 0.5988, 0.5, 0.5207, 0.4409, 0.5, 0.5, 0.5143, 0.4343, 0.5, 0.5, 0.5285, 0.4189, 0.5196, 0.4099, 0.5407, 0.384, 0.5207, 0.4409, 0.5143, 0.4343, 0.528, 0.3711, 0.5591, 0.3316, 0.5407, 0.384, 0.528, 0.3711, 0.5407, 0.3129, 0.6213, 0.2222, 0.6347, 0.3087, 0.5928, 0.3087, 0.5835, 0.2222, 0.5752, 0.2857, 0.5591, 0.3316, 0.5407, 0.3129, 0.5518, 0.2619, 0.6031, 0.1464, 0.6213, 0.2222, 0.5835, 0.2222, 0.571, 0.1464, 0.5884, 0.9826, 0.5752, 1.058, 0.5518, 1.058, 0.5609, 0.9826, 0.581, 0.269, 0.6031, 0.206, 0.571, 0.1734, 0.5558, 0.2434, 0.5982, 0.8961, 0.5884, 0.9826, 0.5609, 0.9826, 0.5677, 0.8961, 0.5558, 0.3409, 0.581, 0.269, 0.5558, 0.2434, 0.5384, 0.3232, 0.6227, 0.7468, 0.5982, 0.8961, 0.5677, 0.8961, 0.5845, 0.7468, 0.571, 0.1464, 0.5835, 0.2222, 0.5426, 0.2222, 0.5362, 0.1464, 0.5609, 0.9826, 0.5518, 1.058, 0.5264, 1.058, 0.531, 0.9826, 0.5558, 0.2434, 0.571, 0.1734, 0.5362, 0.1532, 0.5285, 0.2276, 0.5677, 0.8961, 0.5609, 0.9826, 0.531, 0.9826, 0.5345, 0.8961, 0.5384, 0.3232, 0.5558, 0.2434, 0.5285, 0.2276, 0.5196, 0.3123, 0.5845, 0.7468, 0.5677, 0.8961, 0.5345, 0.8961, 0.5431, 0.7468, 0.5196, 0.4099, 0.5384, 0.3232, 0.5196, 0.3123, 0.51, 0.4043, 0.5988, 0.5, 0.5966, 0.5975, 0.5492, 0.5975, 0.5504, 0.5, 0.5143, 0.4343, 0.5, 0.5, 0.5073, 0.4303, 0.5, 0.5, 0.5196, 0.4099, 0.51, 0.4043, 0.528, 0.3711, 0.5143, 0.4343, 0.5073, 0.4303, 0.5143, 0.3632, 0.5407, 0.3129, 0.528, 0.3711, 0.5143, 0.3632, 0.5207, 0.3014, 0.5835, 0.2222, 0.5928, 0.3087, 0.5473, 0.3087, 0.5426, 0.2222, 0.5518, 0.05834, 0.5407, 0.1205, 0.5207, 0.1205, 0.5264, 0.05834, 0.5073, 0.4303, 0.5, 0.5, 0.5, 0.4289, 0.5, 0.5, 0.51, 0.4043, 0.5, 0.4025, 0.5143, 0.3632, 0.5073, 0.4303, 0.5, 0.4289, 0.5, 0.3605, 0.5207, 0.3014, 0.5143, 0.3632, 0.5, 0.3605, 0.5, 0.2975, 0.5426, 0.2222, 0.5473, 0.3087, 0.5, 0.3087, 0.5, 0.2222, 0.5264, 0.05834, 0.5207, 0.1205, 0.5, 0.1205, 0.5, 0.05834, 0.5362, 0.1464, 0.5426, 0.2222, 0.5, 0.2222, 0.5, 0.1464, 0.531, 0.9826, 0.5264, 1.058, 0.5, 1.058, 0.5, 0.9826, 0.5285, 0.2276, 0.5362, 0.1532, 0.5, 0.1464, 0.5, 0.2222, 0.5345, 0.8961, 0.531, 0.9826, 0.5, 0.9826, 0.5, 0.8961, 0.5196, 0.3123, 0.5285, 0.2276, 0.5, 0.2222, 0.5, 0.3087, 0.5431, 0.7468, 0.5345, 0.8961, 0.5, 0.8961, 0.5, 0.7468, 0.51, 0.4043, 0.5196, 0.3123, 0.5, 0.3087, 0.5, 0.4025, 0.5504, 0.5, 0.5492, 0.5975, 0.5, 0.5975, 0.5, 0.5, 0.5, 0.9826, 0.5, 1.058, 0.4736, 1.058, 0.469, 0.9826, 0.5, 0.2222, 0.5, 0.1464, 0.4638, 0.1532, 0.4715, 0.2276, 0.5, 0.8961, 0.5, 0.9826, 0.469, 0.9826, 0.4655, 0.8961, 0.5, 0.3087, 0.5, 0.2222, 0.4715, 0.2276, 0.4804, 0.3123, 0.5, 0.7468, 0.5, 0.8961, 0.4655, 0.8961, 0.4569, 0.7468, 0.5, 0.4025, 0.5, 0.3087, 0.4804, 0.3123, 0.49, 0.4043, 0.5, 0.5, 0.5, 0.5975, 0.4508, 0.5975, 0.4496, 0.5, 0.5, 0.4289, 0.5, 0.5, 0.4927, 0.4303, 0.5, 0.5, 0.5, 0.4025, 0.49, 0.4043, 0.5, 0.3605, 0.5, 0.4289, 0.4927, 0.4303, 0.4857, 0.3632, 0.5, 0.2975, 0.5, 0.3605, 0.4857, 0.3632, 0.4793, 0.3014, 0.5, 0.2222, 0.5, 0.3087, 0.4527, 0.3087, 0.4574, 0.2222, 0.5, 0.05834, 0.5, 0.1205, 0.4793, 0.1205, 0.4736, 0.05834, 0.5, 0.1464, 0.5, 0.2222, 0.4574, 0.2222, 0.4638, 0.1464, 0.4857, 0.3632, 0.4927, 0.4303, 0.4857, 0.4343, 0.472, 0.3711, 0.4793, 0.3014, 0.4857, 0.3632, 0.472, 0.3711, 0.4593, 0.3129, 0.4574, 0.2222, 0.4527, 0.3087, 0.4072, 0.3087, 0.4165, 0.2222, 0.4736, 0.05834, 0.4793, 0.1205, 0.4593, 0.1205, 0.4482, 0.05834, 0.4638, 0.1464, 0.4574, 0.2222, 0.4165, 0.2222, 0.429, 0.1464, 0.469, 0.9826, 0.4736, 1.058, 0.4482, 1.058, 0.4391, 0.9826, 0.4715, 0.2276, 0.4638, 0.1532, 0.429, 0.1734, 0.4442, 0.2434, 0.4655, 0.8961, 0.469, 0.9826, 0.4391, 0.9826, 0.4323, 0.8961, 0.4804, 0.3123, 0.4715, 0.2276, 0.4442, 0.2434, 0.4616, 0.3232, 0.4569, 0.7468, 0.4655, 0.8961, 0.4323, 0.8961, 0.4155, 0.7468, 0.49, 0.4043, 0.4804, 0.3123, 0.4616, 0.3232, 0.4804, 0.4099, 0.4496, 0.5, 0.4508, 0.5975, 0.4034, 0.5975, 0.4012, 0.5, 0.4927, 0.4303, 0.5, 0.5, 0.4857, 0.4343, 0.5, 0.5, 0.49, 0.4043, 0.4804, 0.4099, 0.4442, 0.2434, 0.429, 0.1734, 0.3969, 0.206, 0.419, 0.269, 0.4323, 0.8961, 0.4391, 0.9826, 0.4116, 0.9826, 0.4018, 0.8961, 0.4616, 0.3232, 0.4442, 0.2434, 0.419, 0.269, 0.4442, 0.3409, 0.4155, 0.7468, 0.4323, 0.8961, 0.4018, 0.8961, 0.3773, 0.7468, 0.4804, 0.4099, 0.4616, 0.3232, 0.4442, 0.3409, 0.4715, 0.4189, 0.4012, 0.5, 0.4034, 0.5975, 0.3598, 0.5975, 0.3565, 0.5, 0.4857, 0.4343, 0.5, 0.5, 0.4793, 0.4409, 0.5, 0.5, 0.4804, 0.4099, 0.4715, 0.4189, 0.472, 0.3711, 0.4857, 0.4343, 0.4793, 0.4409, 0.4593, 0.384, 0.4593, 0.3129, 0.472, 0.3711, 0.4593, 0.384, 0.4409, 0.3316, 0.4165, 0.2222, 0.4072, 0.3087, 0.3653, 0.3087, 0.3787, 0.2222, 0.4482, 0.2619, 0.4593, 0.3129, 0.4409, 0.3316, 0.4248, 0.2857, 0.429, 0.1464, 0.4165, 0.2222, 0.3787, 0.2222, 0.3969, 0.1464, 0.4391, 0.9826, 0.4482, 1.058, 0.4248, 1.058, 0.4116, 0.9826, 0.4593, 0.384, 0.4793, 0.4409, 0.4736, 0.4497, 0.4482, 0.4014, 0.4409, 0.3316, 0.4593, 0.384, 0.4482, 0.4014, 0.4248, 0.3568, 0.3787, 0.2222, 0.3653, 0.3087, 0.3285, 0.3087, 0.3457, 0.2222, 0.4248, 0.2857, 0.4409, 0.3316, 0.4248, 0.3568, 0.4043, 0.3177, 0.3969, 0.206, 0.3787, 0.1543, 0.3457, 0.206, 0.3688, 0.25, 0.4116, 0.9826, 0.4248, 1.058, 0.4043, 1.058, 0.3875, 0.9826, 0.419, 0.269, 0.3969, 0.206, 0.3688, 0.25, 0.3969, 0.3036, 0.4018, 0.8961, 0.4116, 0.9826, 0.3875, 0.9826, 0.375, 0.8961, 0.4442, 0.3409, 0.419, 0.269, 0.3969, 0.3036, 0.429, 0.3647, 0.3773, 0.7468, 0.4018, 0.8961, 0.375, 0.8961, 0.3439, 0.7468, 0.4715, 0.4189, 0.4442, 0.3409, 0.429, 0.3647, 0.4638, 0.431, 0.3565, 0.5, 0.3598, 0.5975, 0.3216, 0.5975, 0.3174, 0.5, 0.4793, 0.4409, 0.5, 0.5, 0.4736, 0.4497, 0.5, 0.5, 0.4715, 0.4189, 0.4638, 0.431, 0.375, 0.8961, 0.3875, 0.9826, 0.4116, 0.9826, 0.4018, 0.8961, 0.429, 0.3647, 0.3969, 0.3036, 0.3787, 0.3457, 0.4165, 0.3937, 0.342, 0.7468, 0.375, 0.8961, 0.4018, 0.8961, 0.3759, 0.7468, 0.4638, 0.431, 0.429, 0.3647, 0.4165, 0.3937, 0.4574, 0.4458, 0.3174, 0.5, 0.318, 0.5975, 0.357, 0.5975, 0.3565, 0.5, 0.4736, 0.4497, 0.5, 0.5, 0.469, 0.4605, 0.5, 0.5, 0.4638, 0.431, 0.4574, 0.4458, 0.4482, 0.4014, 0.4736, 0.4497, 0.469, 0.4605, 0.4391, 0.4225, 0.4248, 0.3568, 0.4482, 0.4014, 0.4391, 0.4225, 0.4116, 0.3875, 0.3457, 0.2222, 0.3285, 0.3087, 0.3653, 0.3087, 0.3787, 0.2222, 0.4043, 0.3177, 0.4248, 0.3568, 0.4116, 0.3875, 0.3875, 0.3568, 0.3688, 0.25, 0.3457, 0.206, 0.3185, 0.269, 0.3457, 0.3036, 0.3875, 0.9826, 0.4043, 1.058, 0.4248, 1.058, 0.4116, 0.9826, 0.3969, 0.3036, 0.3688, 0.25, 0.3457, 0.3036, 0.3787, 0.3457, 0.4116, 0.3875, 0.4391, 0.4225, 0.4323, 0.4466, 0.4018, 0.4225, 0.3787, 0.2222, 0.3653, 0.3087, 0.4072, 0.3087, 0.4165, 0.2222, 0.3875, 0.3568, 0.4116, 0.3875, 0.4018, 0.4225, 0.375, 0.4014, 0.3969, 0.1464, 0.3787, 0.2222, 0.4165, 0.2222, 0.429, 0.1464, 0.4116, 0.9826, 0.4248, 1.058, 0.4482, 1.058, 0.4391, 0.9826, 0.3787, 0.3457, 0.3457, 0.3036, 0.3285, 0.3647, 0.3653, 0.3937, 0.4018, 0.8961, 0.4116, 0.9826, 0.4391, 0.9826, 0.4323, 0.8961, 0.4165, 0.3937, 0.3787, 0.3457, 0.3653, 0.3937, 0.4072, 0.4268, 0.3759, 0.7468, 0.4018, 0.8961, 0.4323, 0.8961, 0.4145, 0.7468, 0.4574, 0.4458, 0.4165, 0.3937, 0.4072, 0.4268, 0.4527, 0.4627, 0.3565, 0.5, 0.357, 0.5975, 0.4015, 0.5975, 0.4012, 0.5, 0.469, 0.4605, 0.5, 0.5, 0.4655, 0.4728, 0.5, 0.5, 0.4574, 0.4458, 0.4527, 0.4627, 0.4391, 0.4225, 0.469, 0.4605, 0.4655, 0.4728, 0.4323, 0.4466, 0.4072, 0.4268, 0.3653, 0.3937, 0.357, 0.4458, 0.4015, 0.4627, 0.4145, 0.7468, 0.4323, 0.8961, 0.4655, 0.8961, 0.4564, 0.7468, 0.4527, 0.4627, 0.4072, 0.4268, 0.4015, 0.4627, 0.4498, 0.481, 0.4012, 0.5, 0.4015, 0.5975, 0.4498, 0.5975, 0.4496, 0.5, 0.4655, 0.4728, 0.5, 0.5, 0.4634, 0.4861, 0.5, 0.5, 0.4527, 0.4627, 0.4498, 0.481, 0.4323, 0.4466, 0.4655, 0.4728, 0.4634, 0.4861, 0.4282, 0.4728, 0.4018, 0.4225, 0.4323, 0.4466, 0.4282, 0.4728, 0.3957, 0.4605, 0.4165, 0.2222, 0.4072, 0.3087, 0.4527, 0.3087, 0.4574, 0.2222, 0.4482, 0.05834, 0.4593, 0.1205, 0.4793, 0.1205, 0.4736, 0.05834, 0.429, 0.1464, 0.4165, 0.2222, 0.4574, 0.2222, 0.4638, 0.1464, 0.4391, 0.9826, 0.4482, 1.058, 0.4736, 1.058, 0.469, 0.9826, 0.3653, 0.3937, 0.3285, 0.3647, 0.318, 0.431, 0.357, 0.4458, 0.4323, 0.8961, 0.4391, 0.9826, 0.469, 0.9826, 0.4655, 0.8961, 0.4574, 0.2222, 0.4527, 0.3087, 0.5, 0.3087, 0.5, 0.2222, 0.4736, 0.05834, 0.4793, 0.1205, 0.5, 0.1205, 0.5, 0.05834, 0.4638, 0.1464, 0.4574, 0.2222, 0.5, 0.2222, 0.5, 0.1464, 0.469, 0.9826, 0.4736, 1.058, 0.5, 1.058, 0.5, 0.9826, 0.357, 0.4458, 0.318, 0.431, 0.3144, 0.5, 0.3542, 0.5, 0.4655, 0.8961, 0.469, 0.9826, 0.5, 0.9826, 0.5, 0.8961, 0.4015, 0.4627, 0.357, 0.4458, 0.3542, 0.5, 0.3995, 0.5, 0.4564, 0.7468, 0.4655, 0.8961, 0.5, 0.8961, 0.5, 0.7468, 0.4498, 0.481, 0.4015, 0.4627, 0.3995, 0.5, 0.4488, 0.5, 0.4496, 0.5, 0.4498, 0.5975, 0.5, 0.5975, 0.5, 0.5, 0.4634, 0.4861, 0.5, 0.5, 0.4627, 0.5, 0.5, 0.5, 0.4498, 0.481, 0.4488, 0.5, 0.4282, 0.4728, 0.4634, 0.4861, 0.4627, 0.5, 0.4268, 0.5, 0.3957, 0.4605, 0.4282, 0.4728, 0.4268, 0.5, 0.3937, 0.5, 0.4488, 0.5, 0.3995, 0.5, 0.4015, 0.5373, 0.4498, 0.519, 0.5, 0.5, 0.5, 0.5975, 0.5502, 0.5975, 0.5504, 0.5, 0.4627, 0.5, 0.5, 0.5, 0.4634, 0.5139, 0.5, 0.5, 0.4488, 0.5, 0.4498, 0.519, 0.4268, 0.5, 0.4627, 0.5, 0.4634, 0.5139, 0.4282, 0.5272, 0.3937, 0.5, 0.4268, 0.5, 0.4282, 0.5272, 0.3957, 0.5395, 0.5, 0.2222, 0.5, 0.3087, 0.5473, 0.3087, 0.5426, 0.2222, 0.5, 0.05834, 0.5, 0.1205, 0.5207, 0.1205, 0.5264, 0.05834, 0.5, 0.1464, 0.5, 0.2222, 0.5426, 0.2222, 0.5362, 0.1464, 0.5, 0.9826, 0.5, 1.058, 0.5264, 1.058, 0.531, 0.9826, 0.3542, 0.5, 0.3144, 0.5, 0.318, 0.569, 0.357, 0.5542, 0.5, 0.8961, 0.5, 0.9826, 0.531, 0.9826, 0.5345, 0.8961, 0.3995, 0.5, 0.3542, 0.5, 0.357, 0.5542, 0.4015, 0.5373, 0.5, 0.7468, 0.5, 0.8961, 0.5345, 0.8961, 0.5436, 0.7468, 0.5264, 0.05834, 0.5207, 0.1205, 0.5407, 0.1205, 0.5518, 0.05834, 0.5362, 0.1464, 0.5426, 0.2222, 0.5835, 0.2222, 0.571, 0.1464, 0.531, 0.9826, 0.5264, 1.058, 0.5518, 1.058, 0.5609, 0.9826, 0.357, 0.5542, 0.318, 0.569, 0.3285, 0.6353, 0.3653, 0.6063, 0.5345, 0.8961, 0.531, 0.9826, 0.5609, 0.9826, 0.5677, 0.8961, 0.4015, 0.5373, 0.357, 0.5542, 0.3653, 0.6063, 0.4072, 0.5732, 0.5436, 0.7468, 0.5345, 0.8961, 0.5677, 0.8961, 0.5855, 0.7468, 0.4498, 0.519, 0.4015, 0.5373, 0.4072, 0.5732, 0.4527, 0.5373, 0.5504, 0.5, 0.5502, 0.5975, 0.5985, 0.5975, 0.5988, 0.5, 0.4634, 0.5139, 0.5, 0.5, 0.4655, 0.5272, 0.5, 0.5, 0.4498, 0.519, 0.4527, 0.5373, 0.4282, 0.5272, 0.4634, 0.5139, 0.4655, 0.5272, 0.4323, 0.5534, 0.3957, 0.5395, 0.4282, 0.5272, 0.4323, 0.5534, 0.4018, 0.5775, 0.5426, 0.2222, 0.5473, 0.3087, 0.5928, 0.3087, 0.5835, 0.2222, 0.5988, 0.5, 0.5985, 0.5975, 0.643, 0.5975, 0.6435, 0.5, 0.4655, 0.5272, 0.5, 0.5, 0.469, 0.5395, 0.5, 0.5, 0.4527, 0.5373, 0.4574, 0.5542, 0.4323, 0.5534, 0.4655, 0.5272, 0.469, 0.5395, 0.4391, 0.5775, 0.4018, 0.5775, 0.4323, 0.5534, 0.4391, 0.5775, 0.4116, 0.6125, 0.5835, 0.2222, 0.5928, 0.3087, 0.6347, 0.3087, 0.6213, 0.2222, 0.375, 0.5986, 0.4018, 0.5775, 0.4116, 0.6125, 0.3875, 0.6432, 0.571, 0.1464, 0.5835, 0.2222, 0.6213, 0.2222, 0.6031, 0.1464, 0.5609, 0.9826, 0.5518, 1.058, 0.5752, 1.058, 0.5884, 0.9826, 0.3653, 0.6063, 0.3285, 0.6353, 0.3457, 0.6964, 0.3787, 0.6543, 0.5677, 0.8961, 0.5609, 0.9826, 0.5884, 0.9826, 0.5982, 0.8961, 0.4072, 0.5732, 0.3653, 0.6063, 0.3787, 0.6543, 0.4165, 0.6063, 0.5855, 0.7468, 0.5677, 0.8961, 0.5982, 0.8961, 0.6241, 0.7468, 0.4527, 0.5373, 0.4072, 0.5732, 0.4165, 0.6063, 0.4574, 0.5542, 0.3457, 0.6964, 0.3185, 0.731, 0.3457, 0.794, 0.3688, 0.75, 0.5884, 0.9826, 0.5752, 1.058, 0.5957, 1.058, 0.6125, 0.9826, 0.3787, 0.6543, 0.3457, 0.6964, 0.3688, 0.75, 0.3969, 0.6964, 0.5982, 0.8961, 0.5884, 0.9826, 0.6125, 0.9826, 0.625, 0.8961, 0.4165, 0.6063, 0.3787, 0.6543, 0.3969, 0.6964, 0.429, 0.6353, 0.6241, 0.7468, 0.5982, 0.8961, 0.625, 0.8961, 0.658, 0.7468, 0.4574, 0.5542, 0.4165, 0.6063, 0.429, 0.6353, 0.4638, 0.569, 0.6435, 0.5, 0.643, 0.5975, 0.682, 0.5975, 0.6826, 0.5, 0.469, 0.5395, 0.5, 0.5, 0.4736, 0.5503, 0.5, 0.5, 0.4574, 0.5542, 0.4638, 0.569, 0.4391, 0.5775, 0.469, 0.5395, 0.4736, 0.5503, 0.4482, 0.5986, 0.4116, 0.6125, 0.4391, 0.5775, 0.4482, 0.5986, 0.4248, 0.6432, 0.6213, 0.2222, 0.6347, 0.3087, 0.6715, 0.3087, 0.6543, 0.2222, 0.3875, 0.6432, 0.4116, 0.6125, 0.4248, 0.6432, 0.4043, 0.6822, 0.4736, 0.5503, 0.5, 0.5, 0.4793, 0.5591, 0.5, 0.5, 0.4638, 0.569, 0.4715, 0.5811, 0.4482, 0.5986, 0.4736, 0.5503, 0.4793, 0.5591, 0.4593, 0.616, 0.4248, 0.6432, 0.4482, 0.5986, 0.4593, 0.616, 0.4409, 0.6684, 0.3457, 0.2222, 0.3285, 0.3087, 0.3653, 0.3087, 0.3787, 0.2222, 0.4043, 0.6822, 0.4248, 0.6432, 0.4409, 0.6684, 0.4248, 0.7143, 0.3688, 0.75, 0.3457, 0.794, 0.3787, 0.8457, 0.3969, 0.794, 0.3875, 0.9826, 0.4043, 1.058, 0.4248, 1.058, 0.4116, 0.9826, 0.3969, 0.6964, 0.3688, 0.75, 0.3969, 0.794, 0.419, 0.731, 0.375, 0.8961, 0.3875, 0.9826, 0.4116, 0.9826, 0.4018, 0.8961, 0.429, 0.6353, 0.3969, 0.6964, 0.419, 0.731, 0.4442, 0.6591, 0.3439, 0.7468, 0.375, 0.8961, 0.4018, 0.8961, 0.3773, 0.7468, 0.4638, 0.569, 0.429, 0.6353, 0.4442, 0.6591, 0.4715, 0.5811, 0.3174, 0.5, 0.3216, 0.5975, 0.3598, 0.5975, 0.3565, 0.5, 0.4116, 0.9826, 0.4248, 1.058, 0.4482, 1.058, 0.4391, 0.9826, 0.419, 0.731, 0.3969, 0.794, 0.429, 0.8266, 0.4442, 0.7566, 0.4018, 0.8961, 0.4116, 0.9826, 0.4391, 0.9826, 0.4323, 0.8961, 0.4442, 0.6591, 0.419, 0.731, 0.4442, 0.7566, 0.4616, 0.6768, 0.3773, 0.7468, 0.4018, 0.8961, 0.4323, 0.8961, 0.4155, 0.7468, 0.4715, 0.5811, 0.4442, 0.6591, 0.4616, 0.6768, 0.4804, 0.5901, 0.3565, 0.5, 0.3598, 0.5975, 0.4034, 0.5975, 0.4012, 0.5, 0.4793, 0.5591, 0.5, 0.5, 0.4857, 0.5657, 0.5, 0.5, 0.4715, 0.5811, 0.4804, 0.5901, 0.4593, 0.616, 0.4793, 0.5591, 0.4857, 0.5657, 0.472, 0.6289, 0.4409, 0.6684, 0.4593, 0.616, 0.472, 0.6289, 0.4593, 0.6871, 0.3787, 0.2222, 0.3653, 0.3087, 0.4072, 0.3087, 0.4165, 0.2222, 0.4248, 0.7143, 0.4409, 0.6684, 0.4593, 0.6871, 0.4482, 0.7381, 0.3969, 0.1464, 0.3787, 0.2222, 0.4165, 0.2222, 0.429, 0.1464, 0.472, 0.6289, 0.4857, 0.5657, 0.4927, 0.5697, 0.4857, 0.6368, 0.4593, 0.6871, 0.472, 0.6289, 0.4857, 0.6368, 0.4793, 0.6986, 0.4165, 0.2222, 0.4072, 0.3087, 0.4527, 0.3087, 0.4574, 0.2222, 0.4482, 0.05834, 0.4593, 0.1205, 0.4793, 0.1205, 0.4736, 0.05834, 0.429, 0.1464, 0.4165, 0.2222, 0.4574, 0.2222, 0.4638, 0.1464, 0.4391, 0.9826, 0.4482, 1.058, 0.4736, 1.058, 0.469, 0.9826, 0.4442, 0.7566, 0.429, 0.8266, 0.4638, 0.8468, 0.4715, 0.7724, 0.4323, 0.8961, 0.4391, 0.9826, 0.469, 0.9826, 0.4655, 0.8961, 0.4616, 0.6768, 0.4442, 0.7566, 0.4715, 0.7724, 0.4804, 0.6877, 0.4155, 0.7468, 0.4323, 0.8961, 0.4655, 0.8961, 0.4569, 0.7468, 0.4804, 0.5901, 0.4616, 0.6768, 0.4804, 0.6877, 0.49, 0.5957, 0.4012, 0.5, 0.4034, 0.5975, 0.4508, 0.5975, 0.4496, 0.5, 0.4857, 0.5657, 0.5, 0.5, 0.4927, 0.5697, 0.5, 0.5, 0.4804, 0.5901, 0.49, 0.5957, 0.4715, 0.7724, 0.4638, 0.8468, 0.5, 0.8536, 0.5, 0.7778, 0.4655, 0.8961, 0.469, 0.9826, 0.5, 0.9826, 0.5, 0.8961, 0.4804, 0.6877, 0.4715, 0.7724, 0.5, 0.7778, 0.5, 0.6913, 0.4569, 0.7468, 0.4655, 0.8961, 0.5, 0.8961, 0.5, 0.7468, 0.49, 0.5957, 0.4804, 0.6877, 0.5, 0.6913, 0.5, 0.5975, 0.4496, 0.5, 0.4508, 0.5975, 0.5, 0.5975, 0.5, 0.5, 0.4927, 0.5697, 0.5, 0.5, 0.5, 0.5711, 0.5, 0.5, 0.49, 0.5957, 0.5, 0.5975, 0.4857, 0.6368, 0.4927, 0.5697, 0.5, 0.5711, 0.5, 0.6395, 0.4793, 0.6986, 0.4857, 0.6368, 0.5, 0.6395, 0.5, 0.7025, 0.4574, 0.2222, 0.4527, 0.3087, 0.5, 0.3087, 0.5, 0.2222, 0.4736, 0.05834, 0.4793, 0.1205, 0.5, 0.1205, 0.5, 0.05834, 0.4638, 0.1464, 0.4574, 0.2222, 0.5, 0.2222, 0.5, 0.1464, 0.469, 0.9826, 0.4736, 1.058, 0.5, 1.058, 0.5, 0.9826, 0.6435, 0.5, 0.5988, 0.5, 0.5928, 0.3087, 0.6347, 0.3087, 0.6715, 0.3087, 0.6826, 0.5, 0.6435, 0.5, 0.6347, 0.3087, 0.3565, 0.5, 0.3174, 0.5, 0.3285, 0.3087, 0.3653, 0.3087, 0.4072, 0.3087, 0.4012, 0.5, 0.3565, 0.5, 0.3653, 0.3087, 0.4496, 0.5, 0.4012, 0.5, 0.4072, 0.3087, 0.4527, 0.3087, 0.5, 0.3087, 0.5, 0.5, 0.4496, 0.5, 0.4527, 0.3087, 0.5504, 0.5, 0.5, 0.5, 0.5, 0.3087, 0.5473, 0.3087, 0.5928, 0.3087, 0.5988, 0.5, 0.5504, 0.5, 0.5473, 0.3087, 0.6435, 0.5, 0.5988, 0.5, 0.5928, 0.3087, 0.6347, 0.3087, 0.6826, 0.5, 0.6435, 0.5, 0.6347, 0.3087, 0.6715, 0.3087, 0.6435, 0.5, 0.6826, 0.5, 0.6715, 0.3087, 0.6347, 0.3087, 0.5988, 0.5, 0.6435, 0.5, 0.6347, 0.3087, 0.5928, 0.3087, 0.5504, 0.5, 0.5988, 0.5, 0.5928, 0.3087, 0.5473, 0.3087, 0.5, 0.5, 0.5504, 0.5, 0.5473, 0.3087, 0.5, 0.3087, 0.4496, 0.5, 0.5, 0.5, 0.5, 0.3087, 0.4527, 0.3087, 0.4012, 0.5, 0.4496, 0.5, 0.4527, 0.3087, 0.4072, 0.3087, 0.3565, 0.5, 0.4012, 0.5, 0.4072, 0.3087, 0.3653, 0.3087, 0.3174, 0.5, 0.3565, 0.5, 0.3653, 0.3087, 0.3285, 0.3087, 0.6435, 0.5, 0.6826, 0.5, 0.6715, 0.3087, 0.6347, 0.3087, 0.5988, 0.5, 0.6435, 0.5, 0.6347, 0.3087, 0.5928, 0.3087, 0.5504, 0.5, 0.5988, 0.5, 0.5928, 0.3087, 0.5473, 0.3087, 0.5, 0.5, 0.5504, 0.5, 0.5473, 0.3087, 0.5, 0.3087, 0.4527, 0.3087, 0.4496, 0.5, 0.5, 0.5, 0.5, 0.3087, 0.4012, 0.5, 0.4496, 0.5, 0.4527, 0.3087, 0.4072, 0.3087, 0.3653, 0.3087, 0.3565, 0.5, 0.4012, 0.5, 0.4072, 0.3087, 0.3174, 0.5, 0.3565, 0.5, 0.3653, 0.3087, 0.3285, 0.3087, 0.3653, 0.3087, 0.3565, 0.5, 0.3174, 0.5, 0.3285, 0.3087, 0.4012, 0.5, 0.3565, 0.5, 0.3653, 0.3087, 0.4072, 0.3087, 0.4496, 0.5, 0.4012, 0.5, 0.4072, 0.3087, 0.4527, 0.3087, 0.5, 0.5, 0.4496, 0.5, 0.4527, 0.3087, 0.5, 0.3087, 0.5504, 0.5, 0.5, 0.5, 0.5, 0.3087, 0.5473, 0.3087, 0.5988, 0.5, 0.5504, 0.5, 0.5473, 0.3087, 0.5928, 0.3087, 0.4508, 0.5975, 0.4569, 0.7468, 0.5, 0.7468, 0.5, 0.5975, 0.4034, 0.5975, 0.4155, 0.7468, 0.4569, 0.7468, 0.4508, 0.5975, 0.3598, 0.5975, 0.3773, 0.7468, 0.4155, 0.7468, 0.4034, 0.5975, 0.3216, 0.5975, 0.3439, 0.7468, 0.3773, 0.7468, 0.3598, 0.5975, 0.643, 0.5975, 0.6241, 0.7468, 0.658, 0.7468, 0.682, 0.5975, 0.5985, 0.5975, 0.5855, 0.7468, 0.6241, 0.7468, 0.643, 0.5975, 0.5502, 0.5975, 0.5436, 0.7468, 0.5855, 0.7468, 0.5985, 0.5975, 0.5, 0.5975, 0.5, 0.7468, 0.5436, 0.7468, 0.5502, 0.5975, 0.4498, 0.5975, 0.4564, 0.7468, 0.5, 0.7468, 0.5, 0.5975, 0.4015, 0.5975, 0.4145, 0.7468, 0.4564, 0.7468, 0.4498, 0.5975, 0.357, 0.5975, 0.3759, 0.7468, 0.4145, 0.7468, 0.4015, 0.5975, 0.318, 0.5975, 0.342, 0.7468, 0.3759, 0.7468, 0.357, 0.5975, 0.3598, 0.5975, 0.3773, 0.7468, 0.3439, 0.7468, 0.3216, 0.5975, 0.4034, 0.5975, 0.4155, 0.7468, 0.3773, 0.7468, 0.3598, 0.5975, 0.4508, 0.5975, 0.4569, 0.7468, 0.4155, 0.7468, 0.4034, 0.5975, 0.5, 0.5975, 0.5, 0.7468, 0.4569, 0.7468, 0.4508, 0.5975, 0.5492, 0.5975, 0.5431, 0.7468, 0.5, 0.7468, 0.5, 0.5975, 0.5966, 0.5975, 0.5845, 0.7468, 0.5431, 0.7468, 0.5492, 0.5975, 0.6402, 0.5975, 0.6227, 0.7468, 0.5845, 0.7468, 0.5966, 0.5975, 0.6784, 0.5975, 0.6561, 0.7468, 0.6227, 0.7468, 0.6402, 0.5975, 0.357, 0.5975, 0.3759, 0.7468, 0.342, 0.7468, 0.318, 0.5975, 0.4015, 0.5975, 0.4145, 0.7468, 0.3759, 0.7468, 0.357, 0.5975, 0.4498, 0.5975, 0.4564, 0.7468, 0.4145, 0.7468, 0.4015, 0.5975, 0.5, 0.5975, 0.5, 0.7468, 0.4564, 0.7468, 0.4498, 0.5975, 0.5502, 0.5975, 0.5436, 0.7468, 0.5, 0.7468, 0.5, 0.5975, 0.5985, 0.5975, 0.5855, 0.7468, 0.5436, 0.7468, 0.5502, 0.5975, 0.643, 0.5975, 0.6241, 0.7468, 0.5855, 0.7468, 0.5985, 0.5975, 0.682, 0.5975, 0.658, 0.7468, 0.6241, 0.7468, 0.643, 0.5975, 0.6402, 0.5975, 0.6227, 0.7468, 0.6561, 0.7468, 0.6784, 0.5975, 0.5966, 0.5975, 0.5845, 0.7468, 0.6227, 0.7468, 0.6402, 0.5975, 0.5492, 0.5975, 0.5431, 0.7468, 0.5845, 0.7468, 0.5966, 0.5975, 0.5, 0.5975, 0.5, 0.7468, 0.5431, 0.7468, 0.5492, 0.5975])
me_sphere.materials.append(mat_pear)
me_sphere.use_remesh_preserve_volume = False
me_sphere.use_remesh_preserve_attributes = False
me_sphere.use_mirror_vertex_groups = False
me_sphere.update()

# ---- objects
ob_wood = bpy.data.objects.new('Wood', me_mesh)
ob_pear = bpy.data.objects.new('Pear', me_sphere)

# ---- transforms, parenting, visibility, modifiers, constraints
ob_wood.location = (0.06082, 0.01037, 1.387)
ob_wood.rotation_euler = (-1.629e-07, 0.0, 0.0)
ob_wood.scale = (0.05, 0.05, 0.5)
ob_wood.color = (0.8, 0.8, 0.8, 1.0)
ob_wood.lineart.crease_threshold = 0.0
ob_pear.location = (0.0, 0.0, 0.0)
ob_pear.scale = (0.95, 0.8, 1.0)
ob_pear.lineart.crease_threshold = 0.0

# ---- collection membership
col_collection_1.objects.link(ob_wood)
col_collection_1.objects.link(ob_pear)

# ---- scene / render settings (as saved in the file)
scene.frame_start = 1; scene.frame_end = 250; scene.frame_set(1)
scene.render.engine = 'BLENDER_EEVEE_NEXT'
scene.render.resolution_percentage = 50
scene.render.dither_intensity = 0.0
scene.cycles.use_denoising = False
scene.cycles.samples = 128
scene.cycles.sampling_pattern = 'TABULATED_SOBOL'
scene.cycles.light_sampling_threshold = 0.0
scene.cycles.use_adaptive_sampling = False
scene.cycles.use_light_tree = False
scene.cycles.blur_glossy = 0.0
scene.cycles.sample_clamp_indirect = 0.0
scene.view_settings.view_transform = 'Standard'
bpy.context.view_layer.update()

# ---- added for rendering (the .blend has no active camera and no usable light): camera, sun
cam_auto = bpy.data.cameras.new('AutoCamera')
cam_auto.lens = 50.0
cam_auto.sensor_width = 36.0
cam_auto.clip_end = 1000.0
ob_auto_camera = bpy.data.objects.new('AutoCamera', cam_auto)
scene.collection.objects.link(ob_auto_camera)
ob_auto_camera.location = (3.4967, -4.19603, 3.25783)
ob_auto_camera.rotation_euler = (1.09748, -7.21219e-08, 0.694738)
scene.camera = ob_auto_camera
light_auto_sun = bpy.data.lights.new('AutoSun', 'SUN')
light_auto_sun.energy = 3.0
light_auto_sun.angle = 0.0523599
ob_auto_sun = bpy.data.objects.new('AutoSun', light_auto_sun)
scene.collection.objects.link(ob_auto_sun)
ob_auto_sun.rotation_euler = (0.872665, 0.174533, 0.523599)
bpy.context.view_layer.update()
